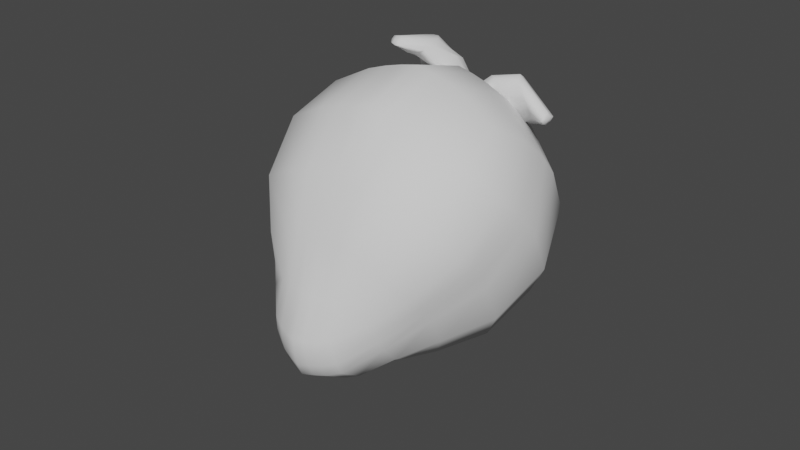 # Source: strawberry.blend  (saved by Blender 3.2.14; exported with 4.5.12 LTS)
import bpy
from mathutils import Matrix  # noqa: F401  (used for matrix-valued properties, if any)

bpy.ops.wm.read_factory_settings(use_empty=True)
scene = bpy.context.scene
scene.name = 'Scene'

# ---- collections
col_collection = bpy.data.collections.new('Collection'); scene.collection.children.link(col_collection)

# ---- world
world_world = bpy.data.worlds.new('World'); scene.world = world_world
world_world.use_nodes = True; world_world.node_tree.nodes.clear()
_N = world_world.node_tree.nodes; _L = world_world.node_tree.links
n0 = _N.new('ShaderNodeOutputWorld'); n0.name = 'World Output'; n0.location = (300, 300)
n1 = _N.new('ShaderNodeBackground'); n1.name = 'Background'; n1.location = (10, 300)
n1.inputs[0].default_value = (0.05088, 0.05088, 0.05088, 1.0)
_L.new(n1.outputs[0], n0.inputs[0])
n0.is_active_output = True
world_world.color = (0.05088, 0.05088, 0.05088)
world_world.use_sun_shadow = False
world_world.sun_shadow_jitter_overblur = 0.0

# ---- meshes
me_cube_001 = bpy.data.meshes.new('Cube.001')
me_cube_001.from_pydata([(-0.5405, -0.5395, -0.7752), (-0.9591, -0.9433, 0.4438), (-0.5405, 0.5395, -0.7752), (-0.9591, 0.9433, 0.4438), (0.5405, -0.5395, -0.7752), (0.9591, -0.9433, 0.4438), (0.5405, 0.5395, -0.7752), (0.9591, 0.9433, 0.4438), (-0.6026, 0.3073, -0.847), (-0.629, 0.02041, -0.8793), (-0.598, -0.3289, -0.8404), (-0.7087, -0.7024, -0.6111), (-0.9458, -0.9306, -0.3235), (-1.05, -1.033, 0.08274), (-1.065, -0.5757, 0.5525), (-1.163, 0.03322, 0.6181), (-1.114, 0.5576, 0.5809), (-1.05, 1.033, 0.08274), (-0.9458, 0.9306, -0.3235), (-0.7087, 0.7024, -0.6111), (0.3307, 0.6032, -0.8404), (-8.907e-09, 0.6416, -0.8821), (-0.3307, 0.6032, -0.8404), (-0.5824, 1.062, 0.5525), (-0.00637, 1.18, 0.622), (0.5814, 1.061, 0.5527), (1.05, 1.033, 0.08274), (0.9458, 0.9306, -0.3235), (0.7087, 0.7024, -0.6111), (0.598, -0.3289, -0.8404), (0.629, 0.02041, -0.8793), (0.6026, 0.3073, -0.847), (1.114, 0.5576, 0.5809), (1.147, 0.04972, 0.6196), (1.065, -0.575, 0.5527), (1.05, -1.033, 0.08274), (0.9458, -0.9306, -0.3235), (0.7087, -0.7024, -0.6111), (-0.3307, -0.6032, -0.8404), (-5.938e-09, -0.6416, -0.8821), (0.3307, -0.6032, -0.8404), (0.5818, -1.062, 0.5527), (0.008196, -1.186, 0.6216), (-0.582, -1.063, 0.5525), (-0.8689, -0.3966, -0.6041), (-1.156, -0.5143, -0.2934), (-1.27, -0.5796, 0.1262), (-0.9011, 0.02455, -0.5837), (-1.2, 0.03274, -0.2534), (-1.362, 0.037, 0.1654), (-0.8818, 0.3697, -0.6124), (-1.199, 0.493, -0.306), (-1.329, 0.5571, 0.1274), (-0.4022, 0.8739, -0.6041), (-0.5206, 1.157, -0.2934), (-0.5847, 1.268, 0.1262), (2.969e-09, 0.9169, -0.5816), (0.0, 1.22, -0.2501), (0.0, 1.389, 0.1679), (0.4022, 0.8739, -0.6041), (0.5206, 1.157, -0.2934), (0.5847, 1.268, 0.1262), (0.8818, 0.3697, -0.6124), (1.199, 0.493, -0.306), (1.329, 0.5571, 0.1274), (0.9011, 0.02455, -0.5837), (1.2, 0.03274, -0.2534), (1.362, 0.037, 0.1654), (0.8689, -0.3966, -0.6041), (1.156, -0.5143, -0.2934), (1.27, -0.5796, 0.1262), (0.4022, -0.8739, -0.6041), (0.5206, -1.157, -0.2934), (0.5847, -1.268, 0.1262), (-5.938e-09, -0.9169, -0.5816), (0.0, -1.22, -0.2501), (-1.188e-08, -1.389, 0.1679), (-0.4022, -0.8739, -0.6041), (-0.5206, -1.157, -0.2934), (-0.5847, -1.268, 0.1262), (-0.3451, 0.3244, -1.039), (-2.969e-09, 0.3461, -1.132), (0.3451, 0.3244, -1.039), (-0.3623, 0.02202, -1.121), (-5.938e-09, 0.02348, -1.229), (0.3623, 0.02202, -1.121), (-0.3438, -0.3464, -1.033), (2.969e-09, -0.3695, -1.126), (0.3438, -0.3464, -1.033), (0.5577, 0.5327, 0.8267), (-0.06817, 0.7088, 0.8736), (-0.5798, 0.528, 0.8244), (0.6006, 0.1273, 0.9244), (-0.7358, -0.01293, 0.8747), (0.5591, -0.5593, 0.8242), (0.08123, -0.7582, 0.8688), (-0.5606, -0.5707, 0.8211), (0.4145, 0.4009, 0.8767), (-0.2097, 0.3902, 0.8858), (-0.4109, 0.3956, 0.8767), (0.3764, 0.1892, 0.8894), (0.006239, -0.01087, 0.9045), (-0.3951, -0.1597, 0.8828), (0.3922, -0.4066, 0.8862), (0.2193, -0.4095, 0.8753), (-0.4025, -0.4318, 0.8727), (0.5344, 1.212, 0.7626), (0.4833, 1.229, 0.764), (0.5424, 1.244, 0.7853), (0.576, 1.202, 0.7776), (-1.269, 0.4119, 0.7683), (-1.246, 0.3973, 0.7503), (-1.223, 0.3529, 0.7431), (-1.258, 0.3419, 0.7672), (1.03, -0.3571, 0.8317), (1.068, -0.3845, 0.8584), (1.044, -0.447, 0.8429), (1.029, -0.4086, 0.8263), (-0.3397, -1.214, 0.7925), (-0.4368, -1.193, 0.7917), (-0.4083, -1.201, 0.7682), (-0.3397, -1.203, 0.7585), (0.1294, 0.8187, 0.8978), (0.2987, 1.038, 0.8284), (0.4899, 1.024, 0.8064), (0.4676, 0.6597, 0.8877), (0.08955, 0.3384, 0.9823), (0.2213, 0.7439, 0.97), (0.4923, 0.3559, 0.9484), (0.5507, 0.775, 0.9353), (-0.6954, 0.4542, 0.9134), (-1.025, 0.4573, 0.8265), (-0.8299, 0.4472, 0.9698), (-0.3752, 0.4012, 0.9869), (-0.8104, 0.3677, 0.8877), (-0.9872, 0.3097, 0.8463), (-0.3766, 0.1764, 0.993), (-0.8437, 0.2905, 0.9901), (-0.4663, -0.4446, 1.015), (-0.4634, -0.8911, 0.9679), (-0.2419, -0.9069, 0.9924), (-0.1388, -0.4705, 1.032), (-0.4247, -0.7532, 0.9244), (-0.4291, -0.9361, 0.8555), (-0.1532, -0.8629, 0.8647), (-0.1982, -1.021, 0.8476), (0.2885, -0.1435, 1.04), (0.614, -0.2355, 1.049), (0.8671, -0.2231, 0.8773), (0.6247, -0.06985, 0.9115), (0.3063, -0.4903, 0.9831), (0.6066, -0.5338, 1.02), (0.5694, -0.4579, 0.9142), (0.7904, -0.4728, 0.9102), (-0.2605, 0.4019, 0.9364), (-0.5531, 0.4249, 0.8951), (-0.552, 0.04409, 0.9009), (-0.1533, 0.003978, 0.9184), (0.441, 0.5303, 0.8822), (-0.02187, 0.6044, 0.8877), (0.04789, 0.1638, 0.9531), (0.4719, 0.241, 0.922), (0.52, 0.1211, 0.8838), (0.1517, -0.05092, 0.997), (0.2474, -0.4804, 0.9336), (0.4808, -0.4323, 0.9002), (-0.0444, -0.2401, 0.974), (-0.4614, -0.3288, 0.9505), (-0.4136, -0.5925, 0.8985), (0.09652, -0.5641, 0.8939), (-0.106, 0.6324, -0.872), (-0.212, 0.6206, -0.859), (-0.3767, 1.113, 0.5848), (-0.1916, 1.15, 0.6057), (-0.212, -0.6206, -0.859), (-0.106, -0.6324, -0.872), (-0.1817, -1.154, 0.6054), (-0.3716, -1.115, 0.5846), (-0.2544, 0.9006, -0.5967), (-0.1272, 0.9096, -0.5881), (-0.3284, 1.196, -0.2778), (-0.1642, 1.209, -0.2623), (-0.3697, 1.328, 0.143), (-0.1848, 1.362, 0.1567), (-0.1272, -0.9096, -0.5881), (-0.2544, -0.9006, -0.5967), (-0.1642, -1.209, -0.2623), (-0.3284, -1.196, -0.2778), (-0.1848, -1.362, 0.1567), (-0.3697, -1.328, 0.143), (-0.2192, 0.3332, -1.085), (-0.1096, 0.3404, -1.111), (-0.2301, 0.0225, -1.174), (-0.115, 0.02299, -1.205), (-0.2183, -0.3557, -1.079), (-0.1092, -0.3634, -1.105), (-0.2236, 0.6722, 0.863), (-0.3752, 0.6239, 0.85), (-0.1157, -0.711, 0.8596), (-0.3192, -0.6485, 0.8478), (-0.2768, 0.392, 0.8828), (-0.3438, 0.3938, 0.8797), (-0.1275, -0.08205, 0.9199), (-0.2613, -0.1532, 0.9014), (0.01202, -0.417, 0.8744), (-0.1952, -0.4244, 0.8735), (-1.254, 0.4022, 0.7563), (-1.262, 0.407, 0.7623), (-1.246, 0.3456, 0.7592), (-1.235, 0.3493, 0.7512), (-0.4044, -1.2, 0.792), (-0.3721, -1.207, 0.7923), (-0.3626, -1.203, 0.7618), (-0.3855, -1.202, 0.765), (-0.482, 0.06605, 0.9684), (-0.6511, 0.1133, 0.9437), (-0.8916, 0.2137, 0.9627), (-0.9421, 0.2201, 0.8647), (-0.5674, 0.4819, 0.9379), (-0.4394, 0.5096, 0.9624), (-0.96, 0.4993, 0.8743), (-0.895, 0.5413, 0.922), (-0.2046, -0.8443, 0.8529), (-0.2919, -0.801, 0.9204), (-0.2752, -0.9924, 0.8502), (-0.3521, -0.9643, 0.8529), (-0.3834, -0.4452, 1.028), (-0.2392, -0.4572, 1.038), (-0.4159, -0.8883, 0.9833), (-0.3071, -0.897, 0.9958), (-0.4556, 0.4379, 0.9088), (-0.3581, 0.4508, 0.9226), (-0.3048, -0.008, 0.9441), (-0.4562, -0.01998, 0.9225), (-0.3224, -0.2992, 0.9648), (-0.1834, -0.2696, 0.9791), (-0.07352, -0.6328, 0.8954), (-0.2436, -0.6127, 0.897), (-0.6233, -0.1053, -0.872), (-0.6132, -0.2106, -0.859), (-1.11, -0.3718, 0.585), (-1.142, -0.1878, 0.6061), (0.6132, -0.2106, -0.859), (0.6233, -0.1053, -0.872), (1.131, -0.1766, 0.6072), (1.104, -0.3658, 0.5856), (-0.8915, -0.2505, -0.5967), (-0.8974, -0.1252, -0.5881), (-1.187, -0.3247, -0.2778), (-1.194, -0.1624, -0.2623), (-1.321, -0.3672, 0.143), (-1.347, -0.1836, 0.1567), (0.8974, -0.1252, -0.5881), (0.8915, -0.2505, -0.5967), (1.194, -0.1624, -0.2623), (1.187, -0.3247, -0.2778), (1.347, -0.1836, 0.1567), (1.321, -0.3672, 0.143), (-0.3583, -0.1099, -1.105), (-0.3517, -0.2199, -1.079), (-5.938e-09, -0.1174, -1.21), (0.0, -0.2347, -1.18), (0.3583, -0.1099, -1.105), (0.3517, -0.2199, -1.079), (0.5774, -0.09261, 0.9047), (0.5542, -0.3126, 0.8851), (-0.7027, -0.2122, 0.8659), (-0.64, -0.3715, 0.851), (0.3817, -0.009386, 0.8883), (0.3869, -0.208, 0.8873), (0.07725, -0.1438, 0.9174), (0.1483, -0.2766, 0.8964), (-0.3976, -0.2936, 0.8794), (-0.4, -0.3627, 0.8761), (1.052, -0.4262, 0.8481), (1.06, -0.4053, 0.8533), (1.03, -0.3743, 0.8299), (1.029, -0.3914, 0.8281), (-0.4178, -1.198, 0.7761), (-0.4273, -1.195, 0.7839), (-0.3397, -1.21, 0.7812), (-0.3397, -1.207, 0.7699), (-0.07211, -0.6117, 1.003), (-0.06132, -0.7508, 0.9532), (-0.1988, -0.9439, 0.9545), (-0.1984, -0.9822, 0.9011), (-0.459, -0.6465, 0.9556), (-0.4933, -0.5398, 0.9869), (-0.461, -0.9173, 0.8939), (-0.4929, -0.8984, 0.9323), (0.6322, -0.1173, 0.8901), (0.6008, -0.2876, 0.9022), (0.8468, -0.2854, 0.8813), (0.8186, -0.3791, 0.8958), (0.2827, -0.3978, 1.013), (0.2899, -0.2444, 1.034), (0.5914, -0.4575, 1.041), (0.607, -0.3203, 1.053), (0.2155, -0.3372, 0.9547), (0.1836, -0.1941, 0.9758), (0.507, -0.06335, 0.8892), (0.4939, -0.2478, 0.8947), (-0.4295, -0.5046, 0.9158), (-0.4455, -0.4167, 0.9332), (0.002571, -0.3777, 0.9602), (0.04954, -0.5153, 0.9271), (-0.3689, -1.205, 0.7821), (-0.3657, -1.204, 0.7719), (-0.3981, -1.2, 0.783), (-0.3918, -1.201, 0.774), (-0.2276, -0.113, -1.157), (-0.2234, -0.2259, -1.129), (-0.1138, -0.1154, -1.187), (-0.1117, -0.2308, -1.157), (0.212, 0.6206, -0.859), (0.106, 0.6324, -0.872), (0.1828, 1.149, 0.6058), (0.3721, 1.112, 0.5849), (0.106, -0.6324, -0.872), (0.212, -0.6206, -0.859), (0.377, -1.115, 0.5848), (0.1926, -1.154, 0.6055), (0.1272, 0.9096, -0.5881), (0.2544, 0.9006, -0.5967), (0.1642, 1.209, -0.2623), (0.3284, 1.196, -0.2778), (0.1848, 1.362, 0.1567), (0.3697, 1.328, 0.143), (0.2544, -0.9006, -0.5967), (0.1272, -0.9096, -0.5881), (0.3284, -1.196, -0.2778), (0.1642, -1.209, -0.2623), (0.3697, -1.328, 0.143), (0.1848, -1.362, 0.1567), (0.1096, 0.3404, -1.111), (0.2192, 0.3332, -1.085), (0.115, 0.02299, -1.205), (0.2301, 0.0225, -1.174), (0.1092, -0.3634, -1.105), (0.2183, -0.3557, -1.079), (0.3222, 0.617, 0.8509), (0.125, 0.6687, 0.8635), (0.3764, -0.643, 0.8499), (0.232, -0.7083, 0.8607), (0.2064, 0.3973, 0.8797), (-0.001633, 0.3937, 0.8828), (0.253, 0.1225, 0.9058), (0.1296, 0.05583, 0.9221), (0.3346, -0.4076, 0.8826), (0.2769, -0.4086, 0.8789), (0.5016, 1.225, 0.7635), (0.5181, 1.219, 0.7631), (0.5648, 1.216, 0.7801), (0.5536, 1.23, 0.7827), (1.055, -0.3754, 0.8495), (1.043, -0.3663, 0.8406), (1.034, -0.4214, 0.8318), (1.039, -0.4342, 0.8374), (0.408, 0.308, 0.9899), (0.2488, 0.3232, 1.005), (0.4717, 0.7313, 0.9999), (0.3177, 0.7508, 1.001), (0.2178, 0.7657, 0.8657), (0.3427, 0.7127, 0.8767), (0.3547, 1.049, 0.797), (0.4103, 1.047, 0.7929), (0.4714, -0.489, 0.9401), (0.3735, -0.5201, 0.9659), (0.7189, -0.5135, 0.9497), (0.6474, -0.5541, 0.9891), (0.4193, -0.04299, 0.9964), (0.5415, 0.004991, 0.9372), (0.779, -0.2208, 0.9795), (0.7908, -0.1888, 0.9327), (0.1081, 0.5797, 0.8742), (0.2746, 0.555, 0.8782), (0.3305, 0.2152, 0.9478), (0.1892, 0.1895, 0.9736), (0.2745, 0.006419, 0.9592), (0.3972, 0.06376, 0.9215), (0.403, -0.4483, 0.9113), (0.3252, -0.4643, 0.9224), (1.05, -0.395, 0.8455), (1.04, -0.3846, 0.8377), (1.045, -0.4146, 0.8414), (1.037, -0.403, 0.8348), (0.2276, -0.113, -1.157), (0.1138, -0.1154, -1.187), (0.2234, -0.2259, -1.129), (0.1117, -0.2308, -1.157)], [], [(247, 249, 48, 47), (249, 251, 49, 48), (47, 48, 51, 50), (48, 49, 52, 51), (0, 11, 44, 10), (11, 12, 45, 44), (12, 13, 46, 45), (13, 1, 14, 46), (251, 241, 15, 49), (49, 15, 16, 52), (52, 16, 3, 17), (51, 52, 17, 18), (50, 51, 18, 19), (8, 50, 19, 2), (9, 47, 50, 8), (238, 247, 47, 9), (179, 181, 57, 56), (181, 183, 58, 57), (323, 325, 60, 59), (325, 327, 61, 60), (2, 19, 53, 22), (19, 18, 54, 53), (18, 17, 55, 54), (17, 3, 23, 55), (183, 173, 24, 58), (327, 317, 25, 61), (61, 25, 7, 26), (60, 61, 26, 27), (59, 60, 27, 28), (20, 59, 28, 6), (314, 323, 59, 20), (170, 179, 56, 21), (62, 63, 66, 65), (63, 64, 67, 66), (253, 255, 69, 68), (255, 257, 70, 69), (6, 28, 62, 31), (28, 27, 63, 62), (27, 26, 64, 63), (26, 7, 32, 64), (64, 32, 33, 67), (257, 245, 34, 70), (70, 34, 5, 35), (69, 70, 35, 36), (68, 69, 36, 37), (29, 68, 37, 4), (242, 253, 68, 29), (31, 62, 65, 30), (329, 331, 75, 74), (331, 333, 76, 75), (185, 187, 78, 77), (187, 189, 79, 78), (4, 37, 71, 40), (37, 36, 72, 71), (36, 35, 73, 72), (35, 5, 41, 73), (333, 321, 42, 76), (189, 177, 43, 79), (79, 43, 1, 13), (78, 79, 13, 12), (77, 78, 12, 11), (38, 77, 11, 0), (174, 185, 77, 38), (318, 329, 74, 39), (191, 81, 84, 193), (335, 82, 85, 337), (313, 261, 87, 195), (388, 263, 88, 339), (2, 22, 80, 8), (170, 21, 81, 191), (314, 20, 82, 335), (20, 6, 31, 82), (82, 31, 30, 85), (263, 242, 29, 88), (88, 29, 4, 40), (339, 88, 40, 319), (195, 87, 39, 175), (10, 86, 38, 0), (239, 259, 86, 10), (8, 80, 83, 9), (91, 93, 102, 99), (342, 94, 103, 348), (197, 91, 99, 201), (264, 92, 100, 268), (7, 25, 89, 32), (316, 24, 90, 341), (172, 23, 91, 197), (23, 3, 16, 91), (91, 16, 15, 93), (267, 240, 14, 96), (96, 14, 1, 43), (199, 96, 43, 177), (343, 95, 42, 321), (34, 94, 41, 5), (245, 265, 94, 34), (32, 89, 92, 33), (92, 89, 97, 100), (198, 95, 104, 204), (341, 90, 98, 345), (267, 96, 105, 273), (350, 107, 108, 353), (365, 351, 106, 124), (127, 108, 107, 123), (361, 353, 108, 127), (124, 106, 109, 129), (206, 111, 112, 209), (221, 207, 110, 132), (135, 112, 111, 131), (217, 209, 112, 135), (132, 110, 113, 137), (384, 274, 116, 357), (373, 355, 114, 148), (297, 275, 115, 147), (369, 357, 116, 151), (293, 277, 117, 153), (309, 278, 120, 213), (229, 211, 118, 140), (289, 279, 119, 139), (225, 213, 120, 143), (285, 281, 121, 145), (158, 125, 128, 161), (125, 124, 129, 128), (377, 359, 126, 160), (359, 361, 127, 126), (160, 126, 122, 159), (126, 127, 123, 122), (375, 363, 125, 158), (363, 365, 124, 125), (154, 133, 136, 157), (133, 132, 137, 136), (233, 215, 134, 156), (215, 217, 135, 134), (156, 134, 130, 155), (134, 135, 131, 130), (231, 219, 133, 154), (219, 221, 132, 133), (305, 283, 144, 169), (283, 285, 145, 144), (237, 223, 142, 168), (223, 225, 143, 142), (303, 287, 138, 167), (287, 289, 139, 138), (235, 227, 141, 166), (227, 229, 140, 141), (301, 291, 152, 165), (291, 293, 153, 152), (381, 367, 150, 164), (367, 369, 151, 150), (299, 295, 146, 163), (295, 297, 147, 146), (379, 371, 149, 162), (371, 373, 148, 149), (200, 231, 154, 98), (102, 156, 155, 99), (203, 233, 156, 102), (98, 154, 157, 101), (344, 375, 158, 97), (101, 160, 159, 98), (347, 377, 160, 101), (97, 158, 161, 100), (346, 379, 162, 100), (270, 299, 163, 101), (349, 381, 164, 104), (269, 301, 165, 103), (202, 235, 166, 101), (272, 303, 167, 102), (205, 237, 168, 105), (271, 305, 169, 104), (104, 169, 236, 204), (204, 236, 237, 205), (102, 167, 234, 203), (203, 234, 235, 202), (101, 157, 232, 202), (202, 232, 233, 203), (99, 155, 230, 201), (201, 230, 231, 200), (138, 139, 228, 226), (226, 228, 229, 227), (167, 138, 226, 234), (234, 226, 227, 235), (144, 145, 224, 222), (222, 224, 225, 223), (169, 144, 222, 236), (236, 222, 223, 237), (130, 131, 220, 218), (218, 220, 221, 219), (155, 130, 218, 230), (230, 218, 219, 231), (136, 137, 216, 214), (214, 216, 217, 215), (157, 136, 214, 232), (232, 214, 215, 233), (145, 121, 212, 224), (224, 212, 213, 225), (139, 119, 210, 228), (228, 210, 211, 229), (281, 307, 212, 121), (307, 309, 213, 212), (137, 113, 208, 216), (216, 208, 209, 217), (131, 111, 206, 220), (220, 206, 207, 221), (110, 207, 208, 113), (207, 206, 209, 208), (96, 199, 205, 105), (199, 198, 204, 205), (95, 198, 176, 42), (198, 199, 177, 176), (24, 173, 196, 90), (173, 172, 197, 196), (90, 196, 200, 98), (196, 197, 201, 200), (86, 194, 174, 38), (194, 195, 175, 174), (22, 171, 190, 80), (171, 170, 191, 190), (259, 311, 194, 86), (311, 313, 195, 194), (80, 190, 192, 83), (190, 191, 193, 192), (39, 74, 184, 175), (175, 184, 185, 174), (76, 42, 176, 188), (188, 176, 177, 189), (75, 76, 188, 186), (186, 188, 189, 187), (74, 75, 186, 184), (184, 186, 187, 185), (22, 53, 178, 171), (171, 178, 179, 170), (55, 23, 172, 182), (182, 172, 173, 183), (54, 55, 182, 180), (180, 182, 183, 181), (53, 54, 180, 178), (178, 180, 181, 179), (192, 193, 312, 310), (310, 312, 313, 311), (83, 192, 310, 258), (258, 310, 311, 259), (211, 210, 308, 306), (306, 308, 309, 307), (118, 211, 306, 280), (280, 306, 307, 281), (101, 166, 304, 270), (270, 304, 305, 271), (105, 168, 302, 273), (273, 302, 303, 272), (100, 162, 300, 268), (268, 300, 301, 269), (104, 164, 298, 271), (271, 298, 299, 270), (150, 151, 296, 294), (294, 296, 297, 295), (164, 150, 294, 298), (298, 294, 295, 299), (149, 148, 292, 290), (290, 292, 293, 291), (162, 149, 290, 300), (300, 290, 291, 301), (142, 143, 288, 286), (286, 288, 289, 287), (168, 142, 286, 302), (302, 286, 287, 303), (141, 140, 284, 282), (282, 284, 285, 283), (166, 141, 282, 304), (304, 282, 283, 305), (140, 118, 280, 284), (284, 280, 281, 285), (143, 120, 278, 288), (288, 278, 279, 289), (210, 119, 279, 308), (308, 279, 278, 309), (148, 114, 276, 292), (292, 276, 277, 293), (151, 116, 274, 296), (296, 274, 275, 297), (354, 115, 275, 382), (382, 275, 274, 384), (93, 266, 272, 102), (266, 267, 273, 272), (33, 92, 264, 244), (244, 264, 265, 245), (93, 15, 241, 266), (266, 241, 240, 267), (94, 265, 269, 103), (265, 264, 268, 269), (9, 83, 258, 238), (238, 258, 259, 239), (85, 30, 243, 262), (262, 243, 242, 263), (337, 85, 262, 386), (386, 262, 263, 388), (193, 84, 260, 312), (312, 260, 261, 313), (30, 65, 252, 243), (243, 252, 253, 242), (67, 33, 244, 256), (256, 244, 245, 257), (66, 67, 256, 254), (254, 256, 257, 255), (65, 66, 254, 252), (252, 254, 255, 253), (10, 44, 246, 239), (239, 246, 247, 238), (46, 14, 240, 250), (250, 240, 241, 251), (45, 46, 250, 248), (248, 250, 251, 249), (44, 45, 248, 246), (246, 248, 249, 247), (260, 387, 389, 261), (387, 386, 388, 389), (84, 336, 387, 260), (336, 337, 386, 387), (276, 383, 385, 277), (383, 382, 384, 385), (114, 355, 383, 276), (355, 354, 382, 383), (103, 165, 380, 348), (348, 380, 381, 349), (101, 163, 378, 347), (347, 378, 379, 346), (100, 161, 376, 346), (346, 376, 377, 347), (98, 159, 374, 345), (345, 374, 375, 344), (146, 147, 372, 370), (370, 372, 373, 371), (163, 146, 370, 378), (378, 370, 371, 379), (152, 153, 368, 366), (366, 368, 369, 367), (165, 152, 366, 380), (380, 366, 367, 381), (122, 123, 364, 362), (362, 364, 365, 363), (159, 122, 362, 374), (374, 362, 363, 375), (128, 129, 360, 358), (358, 360, 361, 359), (161, 128, 358, 376), (376, 358, 359, 377), (153, 117, 356, 368), (368, 356, 357, 369), (147, 115, 354, 372), (372, 354, 355, 373), (277, 385, 356, 117), (385, 384, 357, 356), (129, 109, 352, 360), (360, 352, 353, 361), (123, 107, 350, 364), (364, 350, 351, 365), (106, 351, 352, 109), (351, 350, 353, 352), (89, 340, 344, 97), (340, 341, 345, 344), (94, 342, 320, 41), (342, 343, 321, 320), (25, 317, 340, 89), (317, 316, 341, 340), (95, 343, 349, 104), (343, 342, 348, 349), (87, 338, 318, 39), (338, 339, 319, 318), (21, 315, 334, 81), (315, 314, 335, 334), (261, 389, 338, 87), (389, 388, 339, 338), (81, 334, 336, 84), (334, 335, 337, 336), (40, 71, 328, 319), (319, 328, 329, 318), (73, 41, 320, 332), (332, 320, 321, 333), (72, 73, 332, 330), (330, 332, 333, 331), (71, 72, 330, 328), (328, 330, 331, 329), (21, 56, 322, 315), (315, 322, 323, 314), (58, 24, 316, 326), (326, 316, 317, 327), (57, 58, 326, 324), (324, 326, 327, 325), (56, 57, 324, 322), (322, 324, 325, 323)])
me_cube_001.polygons.foreach_set('use_smooth', [True] * 388)
_uv = me_cube_001.uv_layers.new(name='UVMap')
_uv.uv.foreach_set('vector', [0.3097, 0.3772, 0.2695, 0.3541, 0.2783, 0.3363, 0.3196, 0.3632, 0.2695, 0.3541, 0.2294, 0.3367, 0.2368, 0.3158, 0.2783, 0.3363, 0.3196, 0.3632, 0.2783, 0.3363, 0.3041, 0.2957, 0.3452, 0.3303, 0.2783, 0.3363, 0.2368, 0.3158, 0.2634, 0.2707, 0.3041, 0.2957, 0.3061, 0.44, 0.2794, 0.4308, 0.2935, 0.4013, 0.3252, 0.4245, 0.2794, 0.4308, 0.2439, 0.4203, 0.2558, 0.3849, 0.2935, 0.4013, 0.2439, 0.4203, 0.2131, 0.4125, 0.2197, 0.3735, 0.2558, 0.3849, 0.2131, 0.4125, 0.182, 0.4056, 0.1742, 0.3686, 0.2197, 0.3735, 0.2294, 0.3367, 0.1786, 0.323, 0.1866, 0.2973, 0.2368, 0.3158, 0.2368, 0.3158, 0.1866, 0.2973, 0.2147, 0.24, 0.2634, 0.2707, 0.2634, 0.2707, 0.2147, 0.24, 0.2543, 0.1982, 0.298, 0.221, 0.3041, 0.2957, 0.2634, 0.2707, 0.298, 0.221, 0.3386, 0.2517, 0.3452, 0.3303, 0.3041, 0.2957, 0.3386, 0.2517, 0.3812, 0.2938, 0.3837, 0.3642, 0.3452, 0.3303, 0.3812, 0.2938, 0.4061, 0.3311, 0.3577, 0.3956, 0.3196, 0.3632, 0.3452, 0.3303, 0.3837, 0.3642, 0.3459, 0.4068, 0.3097, 0.3772, 0.3196, 0.3632, 0.3577, 0.3956, 0.4908, 0.2471, 0.4463, 0.1517, 0.4795, 0.1253, 0.5224, 0.2386, 0.4463, 0.1517, 0.3698, 0.08096, 0.3921, 0.03946, 0.4795, 0.1253, 0.4617, 0.7436, 0.4159, 0.8234, 0.3875, 0.7983, 0.4324, 0.7334, 0.4159, 0.8234, 0.3483, 0.8808, 0.3294, 0.8439, 0.3875, 0.7983, 0.4061, 0.3311, 0.3812, 0.2938, 0.433, 0.2651, 0.4472, 0.3345, 0.3812, 0.2938, 0.3386, 0.2517, 0.3887, 0.2001, 0.433, 0.2651, 0.3386, 0.2517, 0.298, 0.221, 0.3311, 0.1539, 0.3887, 0.2001, 0.298, 0.221, 0.2543, 0.1982, 0.2514, 0.1354, 0.3311, 0.1539, 0.3698, 0.08096, 0.2578, 0.04925, 0.2632, 0.0001374, 0.3921, 0.03946, 0.3483, 0.8808, 0.2514, 0.9053, 0.2493, 0.8617, 0.3294, 0.8439, 0.3294, 0.8439, 0.2493, 0.8617, 0.2535, 0.7991, 0.2971, 0.7767, 0.3875, 0.7983, 0.3294, 0.8439, 0.2971, 0.7767, 0.3379, 0.7463, 0.4324, 0.7334, 0.3875, 0.7983, 0.3379, 0.7463, 0.3807, 0.7045, 0.4469, 0.664, 0.4324, 0.7334, 0.3807, 0.7045, 0.4058, 0.6673, 0.4723, 0.6606, 0.4617, 0.7436, 0.4324, 0.7334, 0.4469, 0.664, 0.497, 0.3418, 0.4908, 0.2471, 0.5224, 0.2386, 0.5243, 0.3462, 0.3449, 0.6679, 0.3037, 0.7023, 0.2781, 0.6617, 0.3194, 0.6349, 0.3037, 0.7023, 0.2631, 0.7271, 0.2365, 0.6822, 0.2781, 0.6617, 0.3019, 0.6096, 0.2627, 0.6293, 0.2558, 0.613, 0.2935, 0.5968, 0.2627, 0.6293, 0.2243, 0.6436, 0.2198, 0.6241, 0.2558, 0.613, 0.4058, 0.6673, 0.3807, 0.7045, 0.3449, 0.6679, 0.3835, 0.6341, 0.3807, 0.7045, 0.3379, 0.7463, 0.3037, 0.7023, 0.3449, 0.6679, 0.3379, 0.7463, 0.2971, 0.7767, 0.2631, 0.7271, 0.3037, 0.7023, 0.2971, 0.7767, 0.2535, 0.7991, 0.2149, 0.7575, 0.2631, 0.7271, 0.2631, 0.7271, 0.2149, 0.7575, 0.1848, 0.7036, 0.2365, 0.6822, 0.2243, 0.6436, 0.174, 0.6524, 0.1751, 0.6279, 0.2198, 0.6241, 0.2198, 0.6241, 0.1751, 0.6279, 0.1831, 0.5919, 0.2135, 0.5853, 0.2558, 0.613, 0.2198, 0.6241, 0.2135, 0.5853, 0.2441, 0.5777, 0.2935, 0.5968, 0.2558, 0.613, 0.2441, 0.5777, 0.2795, 0.5673, 0.3252, 0.5736, 0.2935, 0.5968, 0.2795, 0.5673, 0.306, 0.5581, 0.336, 0.5827, 0.3019, 0.6096, 0.2935, 0.5968, 0.3252, 0.5736, 0.3835, 0.6341, 0.3449, 0.6679, 0.3194, 0.6349, 0.3575, 0.6026, 0.2724, 0.5109, 0.2336, 0.5128, 0.2324, 0.4992, 0.2717, 0.4991, 0.2336, 0.5128, 0.197, 0.5147, 0.1958, 0.4992, 0.2324, 0.4992, 0.2728, 0.4755, 0.2347, 0.4718, 0.2366, 0.4559, 0.2735, 0.4618, 0.2347, 0.4718, 0.199, 0.4684, 0.2021, 0.4502, 0.2366, 0.4559, 0.306, 0.5581, 0.2795, 0.5673, 0.2736, 0.5364, 0.3096, 0.5345, 0.2795, 0.5673, 0.2441, 0.5777, 0.2368, 0.5423, 0.2736, 0.5364, 0.2441, 0.5777, 0.2135, 0.5853, 0.2025, 0.5481, 0.2368, 0.5423, 0.2135, 0.5853, 0.1831, 0.5919, 0.1627, 0.561, 0.2025, 0.5481, 0.197, 0.5147, 0.1519, 0.5204, 0.1511, 0.5011, 0.1958, 0.4992, 0.199, 0.4684, 0.1532, 0.4596, 0.1607, 0.4372, 0.2021, 0.4502, 0.2021, 0.4502, 0.1607, 0.4372, 0.182, 0.4056, 0.2131, 0.4125, 0.2366, 0.4559, 0.2021, 0.4502, 0.2131, 0.4125, 0.2439, 0.4203, 0.2735, 0.4618, 0.2366, 0.4559, 0.2439, 0.4203, 0.2794, 0.4308, 0.3096, 0.4637, 0.2735, 0.4618, 0.2794, 0.4308, 0.3061, 0.44, 0.3111, 0.4764, 0.2728, 0.4755, 0.2735, 0.4618, 0.3096, 0.4637, 0.3119, 0.5104, 0.2724, 0.5109, 0.2717, 0.4991, 0.3123, 0.4991, 0.4678, 0.4247, 0.4904, 0.4413, 0.4249, 0.4991, 0.4149, 0.4725, 0.4475, 0.5881, 0.4263, 0.6031, 0.3908, 0.565, 0.404, 0.5457, 0.3717, 0.483, 0.3735, 0.4991, 0.3543, 0.4991, 0.3529, 0.4855, 0.3678, 0.5309, 0.3609, 0.548, 0.3452, 0.5417, 0.3503, 0.5263, 0.4061, 0.3311, 0.4472, 0.3345, 0.4264, 0.3952, 0.3837, 0.3642, 0.497, 0.3418, 0.5243, 0.3462, 0.4904, 0.4413, 0.4678, 0.4247, 0.4723, 0.6606, 0.4469, 0.664, 0.4263, 0.6031, 0.4475, 0.5881, 0.4469, 0.664, 0.4058, 0.6673, 0.3835, 0.6341, 0.4263, 0.6031, 0.4263, 0.6031, 0.3835, 0.6341, 0.3575, 0.6026, 0.3908, 0.565, 0.3609, 0.548, 0.336, 0.5827, 0.3252, 0.5736, 0.3452, 0.5417, 0.3452, 0.5417, 0.3252, 0.5736, 0.306, 0.5581, 0.3096, 0.5345, 0.3503, 0.5263, 0.3452, 0.5417, 0.3096, 0.5345, 0.3111, 0.5218, 0.3529, 0.4855, 0.3543, 0.4991, 0.3123, 0.4991, 0.3119, 0.4878, 0.3252, 0.4245, 0.3453, 0.4565, 0.3096, 0.4637, 0.3061, 0.44, 0.3361, 0.4155, 0.361, 0.4503, 0.3453, 0.4565, 0.3252, 0.4245, 0.3837, 0.3642, 0.4264, 0.3952, 0.3909, 0.4333, 0.3577, 0.3956, 0.1393, 0.172, 0.1071, 0.2839, 0.0218, 0.3104, 0.0853, 0.1625, 0.08183, 0.573, 0.09262, 0.607, 0.03374, 0.6106, 0.02527, 0.5965, 0.1329, 0.1231, 0.1393, 0.172, 0.0853, 0.1625, 0.07543, 0.1464, 0.06766, 0.7021, 0.08306, 0.7478, 0.04048, 0.7878, 0.0191, 0.7325, 0.2535, 0.7991, 0.2493, 0.8617, 0.135, 0.8275, 0.2149, 0.7575, 0.2553, 0.9497, 0.2602, 0.9982, 0.1124, 0.9912, 0.1174, 0.9371, 0.2538, 0.09269, 0.2514, 0.1354, 0.1393, 0.172, 0.1329, 0.1231, 0.2514, 0.1354, 0.2543, 0.1982, 0.2147, 0.24, 0.1393, 0.172, 0.1393, 0.172, 0.2147, 0.24, 0.1866, 0.2973, 0.1071, 0.2839, 0.09137, 0.3532, 0.1749, 0.3449, 0.1742, 0.3686, 0.09306, 0.3926, 0.09306, 0.3926, 0.1742, 0.3686, 0.182, 0.4056, 0.1607, 0.4372, 0.0737, 0.4377, 0.09306, 0.3926, 0.1607, 0.4372, 0.1532, 0.4596, 0.08048, 0.5442, 0.08103, 0.5152, 0.1511, 0.5011, 0.1519, 0.5204, 0.1751, 0.6279, 0.09262, 0.607, 0.1627, 0.561, 0.1831, 0.5919, 0.174, 0.6524, 0.06577, 0.6525, 0.09262, 0.607, 0.1751, 0.6279, 0.2149, 0.7575, 0.135, 0.8275, 0.08306, 0.7478, 0.1848, 0.7036, 0.08306, 0.7478, 0.135, 0.8275, 0.08442, 0.8326, 0.04048, 0.7878, 0.07353, 0.479, 0.08103, 0.5152, 0.01192, 0.568, 0.0001374, 0.5087, 0.1174, 0.9371, 0.1124, 0.9912, 0.01263, 0.9999, 0.03308, 0.9437, 0.09137, 0.3532, 0.09306, 0.3926, 0.03781, 0.3871, 0.03128, 0.3682, 0.5563, 0.08852, 0.56, 0.08853, 0.5558, 0.09749, 0.5537, 0.09927, 0.5227, 0.1159, 0.5522, 0.08964, 0.551, 0.09678, 0.539, 0.1202, 0.6519, 0.1388, 0.5558, 0.09749, 0.56, 0.08853, 0.6018, 0.0847, 0.626, 0.1535, 0.5537, 0.09927, 0.5558, 0.09749, 0.6519, 0.1388, 0.539, 0.1202, 0.551, 0.09678, 0.5512, 0.1023, 0.5724, 0.166, 0.7986, 0.5542, 0.798, 0.5525, 0.8077, 0.5484, 0.8074, 0.5501, 0.7927, 0.5971, 0.7993, 0.5555, 0.8002, 0.5567, 0.8121, 0.6082, 0.8429, 0.5527, 0.8077, 0.5484, 0.798, 0.5525, 0.8286, 0.5206, 0.851, 0.5681, 0.8074, 0.5501, 0.8077, 0.5484, 0.8429, 0.5527, 0.8121, 0.6082, 0.8002, 0.5567, 0.8066, 0.5538, 0.843, 0.6001, 0.5564, 0.3738, 0.5582, 0.3765, 0.5565, 0.3794, 0.5547, 0.3779, 0.6245, 0.3897, 0.566, 0.3683, 0.5691, 0.3664, 0.6112, 0.3769, 0.6103, 0.4456, 0.5606, 0.3738, 0.563, 0.3727, 0.6317, 0.4367, 0.56, 0.4465, 0.5547, 0.3779, 0.5565, 0.3794, 0.5682, 0.4539, 0.5305, 0.4058, 0.5521, 0.3588, 0.5498, 0.3714, 0.5504, 0.4179, 0.7145, 0.9701, 0.7192, 0.9629, 0.7198, 0.9663, 0.7148, 0.9778, 0.687, 0.905, 0.707, 0.9659, 0.7013, 0.9648, 0.6729, 0.9098, 0.7285, 0.9064, 0.7185, 0.96, 0.7176, 0.9579, 0.7189, 0.9024, 0.7561, 0.9339, 0.7148, 0.9778, 0.7198, 0.9663, 0.7411, 0.921, 0.666, 0.9354, 0.6996, 0.9681, 0.6987, 0.9696, 0.6686, 0.9484, 0.5741, 0.2284, 0.5627, 0.198, 0.6132, 0.2513, 0.6193, 0.2729, 0.5627, 0.198, 0.539, 0.1202, 0.5724, 0.166, 0.6132, 0.2513, 0.7058, 0.2903, 0.6791, 0.2493, 0.7247, 0.2329, 0.7599, 0.2859, 0.6791, 0.2493, 0.626, 0.1535, 0.6519, 0.1388, 0.7247, 0.2329, 0.7599, 0.2859, 0.7247, 0.2329, 0.665, 0.1036, 0.7346, 0.1373, 0.7247, 0.2329, 0.6519, 0.1388, 0.6018, 0.0847, 0.665, 0.1036, 0.5348, 0.2455, 0.5297, 0.1999, 0.5627, 0.198, 0.5741, 0.2284, 0.5297, 0.1999, 0.5227, 0.1159, 0.539, 0.1202, 0.5627, 0.198, 0.7918, 0.7453, 0.8048, 0.706, 0.8803, 0.7186, 0.9297, 0.8033, 0.8048, 0.706, 0.8121, 0.6082, 0.843, 0.6001, 0.8803, 0.7186, 0.9488, 0.6963, 0.8984, 0.6383, 0.8791, 0.5457, 0.9334, 0.6638, 0.8984, 0.6383, 0.851, 0.5681, 0.8429, 0.5527, 0.8791, 0.5457, 0.9334, 0.6638, 0.8791, 0.5457, 0.9091, 0.528, 0.942, 0.5406, 0.8791, 0.5457, 0.8429, 0.5527, 0.8286, 0.5206, 0.9091, 0.528, 0.7784, 0.7091, 0.7824, 0.6819, 0.8048, 0.706, 0.7918, 0.7453, 0.7824, 0.6819, 0.7927, 0.5971, 0.8121, 0.6082, 0.8048, 0.706, 0.5761, 0.8308, 0.6222, 0.8878, 0.6351, 0.9289, 0.5622, 0.8485, 0.6222, 0.8878, 0.666, 0.9354, 0.6686, 0.9484, 0.6351, 0.9289, 0.7969, 0.8481, 0.778, 0.8938, 0.7451, 0.8784, 0.7556, 0.8389, 0.778, 0.8938, 0.7561, 0.9339, 0.7411, 0.921, 0.7451, 0.8784, 0.7398, 0.7963, 0.7283, 0.8273, 0.7212, 0.8066, 0.7279, 0.7756, 0.7283, 0.8273, 0.7285, 0.9064, 0.7189, 0.9024, 0.7212, 0.8066, 0.6477, 0.7496, 0.6632, 0.8061, 0.6361, 0.8104, 0.6026, 0.7423, 0.6632, 0.8061, 0.687, 0.905, 0.6729, 0.9098, 0.6361, 0.8104, 0.4828, 0.4793, 0.4977, 0.4514, 0.5392, 0.4627, 0.5315, 0.4848, 0.4977, 0.4514, 0.5305, 0.4058, 0.5504, 0.4179, 0.5392, 0.4627, 0.5552, 0.5236, 0.5642, 0.5036, 0.5729, 0.5184, 0.5716, 0.5361, 0.5642, 0.5036, 0.56, 0.4465, 0.5682, 0.4539, 0.5729, 0.5184, 0.6681, 0.563, 0.6462, 0.5219, 0.6782, 0.5158, 0.7247, 0.5538, 0.6462, 0.5219, 0.6103, 0.4456, 0.6317, 0.4367, 0.6782, 0.5158, 0.7376, 0.4542, 0.7058, 0.4246, 0.679, 0.4044, 0.7337, 0.4184, 0.7058, 0.4246, 0.6245, 0.3897, 0.6112, 0.3769, 0.679, 0.4044, 0.7709, 0.7491, 0.7784, 0.7091, 0.7918, 0.7453, 0.7869, 0.7711, 0.9946, 0.7197, 0.9334, 0.6638, 0.942, 0.5406, 0.9803, 0.5497, 0.9892, 0.7671, 0.9488, 0.6963, 0.9334, 0.6638, 0.9946, 0.7197, 0.7869, 0.7711, 0.7918, 0.7453, 0.9297, 0.8033, 0.9306, 0.8623, 0.5424, 0.2904, 0.5348, 0.2455, 0.5741, 0.2284, 0.5881, 0.2595, 0.7985, 0.3465, 0.7599, 0.2859, 0.7346, 0.1373, 0.821, 0.1831, 0.7422, 0.3385, 0.7058, 0.2903, 0.7599, 0.2859, 0.7985, 0.3465, 0.5881, 0.2595, 0.5741, 0.2284, 0.6193, 0.2729, 0.6281, 0.304, 0.7834, 0.4874, 0.7376, 0.4542, 0.7337, 0.4184, 0.7751, 0.4329, 0.7001, 0.6096, 0.6681, 0.563, 0.7247, 0.5538, 0.7702, 0.613, 0.5468, 0.5538, 0.5552, 0.5236, 0.5716, 0.5361, 0.569, 0.5673, 0.4687, 0.5094, 0.4828, 0.4793, 0.5315, 0.4848, 0.5263, 0.5128, 0.6277, 0.6833, 0.6477, 0.7496, 0.6026, 0.7423, 0.5781, 0.6623, 0.7512, 0.7555, 0.7398, 0.7963, 0.7279, 0.7756, 0.7285, 0.7137, 0.8142, 0.7999, 0.7969, 0.8481, 0.7556, 0.8389, 0.76, 0.7966, 0.5356, 0.7595, 0.5761, 0.8308, 0.5622, 0.8485, 0.5187, 0.8059, 0.5187, 0.8059, 0.5622, 0.8485, 0.5746, 0.8972, 0.5168, 0.8674, 0.5168, 0.8674, 0.5746, 0.8972, 0.5626, 0.9427, 0.513, 0.9236, 0.7285, 0.7137, 0.7279, 0.7756, 0.6906, 0.7599, 0.6789, 0.7043, 0.6789, 0.7043, 0.6906, 0.7599, 0.6477, 0.7496, 0.6277, 0.6833, 0.9306, 0.8623, 0.9297, 0.8033, 0.9387, 0.7484, 0.9601, 0.8146, 0.9601, 0.8146, 0.9387, 0.7484, 0.9488, 0.6963, 0.9892, 0.7671, 0.7505, 0.7011, 0.7572, 0.6577, 0.7637, 0.6836, 0.7573, 0.725, 0.7573, 0.725, 0.7637, 0.6836, 0.7784, 0.7091, 0.7709, 0.7491, 0.7212, 0.8066, 0.7189, 0.9024, 0.7091, 0.9013, 0.701, 0.8045, 0.701, 0.8045, 0.7091, 0.9013, 0.687, 0.905, 0.6632, 0.8061, 0.7279, 0.7756, 0.7212, 0.8066, 0.701, 0.8045, 0.6906, 0.7599, 0.6906, 0.7599, 0.701, 0.8045, 0.6632, 0.8061, 0.6477, 0.7496, 0.6351, 0.9289, 0.6686, 0.9484, 0.662, 0.9678, 0.6273, 0.9424, 0.6273, 0.9424, 0.662, 0.9678, 0.6554, 0.9864, 0.6081, 0.9685, 0.5622, 0.8485, 0.6351, 0.9289, 0.6273, 0.9424, 0.5746, 0.8972, 0.5746, 0.8972, 0.6273, 0.9424, 0.6081, 0.9685, 0.5626, 0.9427, 0.7759, 0.6274, 0.7898, 0.5789, 0.7912, 0.5889, 0.7759, 0.6555, 0.7759, 0.6555, 0.7912, 0.5889, 0.7927, 0.5971, 0.7824, 0.6819, 0.7572, 0.6577, 0.7759, 0.6274, 0.7759, 0.6555, 0.7637, 0.6836, 0.7637, 0.6836, 0.7759, 0.6555, 0.7824, 0.6819, 0.7784, 0.7091, 0.8803, 0.7186, 0.843, 0.6001, 0.8528, 0.5841, 0.9201, 0.6881, 0.9201, 0.6881, 0.8528, 0.5841, 0.851, 0.5681, 0.8984, 0.6383, 0.9297, 0.8033, 0.8803, 0.7186, 0.9201, 0.6881, 0.9387, 0.7484, 0.9387, 0.7484, 0.9201, 0.6881, 0.8984, 0.6383, 0.9488, 0.6963, 0.6686, 0.9484, 0.6987, 0.9696, 0.7028, 0.9728, 0.662, 0.9678, 0.662, 0.9678, 0.7028, 0.9728, 0.7148, 0.9778, 0.6554, 0.9864, 0.7189, 0.9024, 0.7176, 0.9579, 0.7137, 0.9634, 0.7091, 0.9013, 0.7091, 0.9013, 0.7137, 0.9634, 0.707, 0.9659, 0.687, 0.905, 0.6996, 0.9681, 0.7049, 0.9709, 0.7028, 0.9728, 0.6987, 0.9696, 0.7049, 0.9709, 0.7145, 0.9701, 0.7148, 0.9778, 0.7028, 0.9728, 0.843, 0.6001, 0.8066, 0.5538, 0.807, 0.5519, 0.8528, 0.5841, 0.8528, 0.5841, 0.807, 0.5519, 0.8074, 0.5501, 0.851, 0.5681, 0.7898, 0.5789, 0.798, 0.5525, 0.7986, 0.5542, 0.7912, 0.5889, 0.7912, 0.5889, 0.7986, 0.5542, 0.7993, 0.5555, 0.7927, 0.5971, 0.8002, 0.5567, 0.7993, 0.5555, 0.807, 0.5519, 0.8066, 0.5538, 0.7993, 0.5555, 0.7986, 0.5542, 0.8074, 0.5501, 0.807, 0.5519, 0.09306, 0.3926, 0.0737, 0.4377, 0.007081, 0.4462, 0.03781, 0.3871, 0.0737, 0.4377, 0.07353, 0.479, 0.0001374, 0.5087, 0.007081, 0.4462, 0.08103, 0.5152, 0.07353, 0.479, 0.1505, 0.4804, 0.1511, 0.5011, 0.07353, 0.479, 0.0737, 0.4377, 0.1532, 0.4596, 0.1505, 0.4804, 0.2632, 0.0001374, 0.2578, 0.04925, 0.1284, 0.08419, 0.1226, 0.04183, 0.2578, 0.04925, 0.2538, 0.09269, 0.1329, 0.1231, 0.1284, 0.08419, 0.1226, 0.04183, 0.1284, 0.08419, 0.06597, 0.1303, 0.05748, 0.1136, 0.1284, 0.08419, 0.1329, 0.1231, 0.07543, 0.1464, 0.06597, 0.1303, 0.3453, 0.4565, 0.3503, 0.4719, 0.3111, 0.4764, 0.3096, 0.4637, 0.3503, 0.4719, 0.3529, 0.4855, 0.3119, 0.4878, 0.3111, 0.4764, 0.4472, 0.3345, 0.4725, 0.338, 0.4476, 0.4103, 0.4264, 0.3952, 0.4725, 0.338, 0.497, 0.3418, 0.4678, 0.4247, 0.4476, 0.4103, 0.361, 0.4503, 0.3679, 0.4673, 0.3503, 0.4719, 0.3453, 0.4565, 0.3679, 0.4673, 0.3717, 0.483, 0.3529, 0.4855, 0.3503, 0.4719, 0.4264, 0.3952, 0.4476, 0.4103, 0.404, 0.4526, 0.3909, 0.4333, 0.4476, 0.4103, 0.4678, 0.4247, 0.4149, 0.4725, 0.404, 0.4526, 0.3123, 0.4991, 0.2717, 0.4991, 0.2724, 0.4873, 0.3119, 0.4878, 0.3119, 0.4878, 0.2724, 0.4873, 0.2728, 0.4755, 0.3111, 0.4764, 0.1958, 0.4992, 0.1511, 0.5011, 0.1505, 0.4804, 0.1969, 0.4839, 0.1969, 0.4839, 0.1505, 0.4804, 0.1532, 0.4596, 0.199, 0.4684, 0.2324, 0.4992, 0.1958, 0.4992, 0.1969, 0.4839, 0.2335, 0.4855, 0.2335, 0.4855, 0.1969, 0.4839, 0.199, 0.4684, 0.2347, 0.4718, 0.2717, 0.4991, 0.2324, 0.4992, 0.2335, 0.4855, 0.2724, 0.4873, 0.2724, 0.4873, 0.2335, 0.4855, 0.2347, 0.4718, 0.2728, 0.4755, 0.4472, 0.3345, 0.433, 0.2651, 0.4623, 0.2551, 0.4725, 0.338, 0.4725, 0.338, 0.4623, 0.2551, 0.4908, 0.2471, 0.497, 0.3418, 0.3311, 0.1539, 0.2514, 0.1354, 0.2538, 0.09269, 0.3505, 0.1172, 0.3505, 0.1172, 0.2538, 0.09269, 0.2578, 0.04925, 0.3698, 0.08096, 0.3887, 0.2001, 0.3311, 0.1539, 0.3505, 0.1172, 0.4172, 0.1753, 0.4172, 0.1753, 0.3505, 0.1172, 0.3698, 0.08096, 0.4463, 0.1517, 0.433, 0.2651, 0.3887, 0.2001, 0.4172, 0.1753, 0.4623, 0.2551, 0.4623, 0.2551, 0.4172, 0.1753, 0.4463, 0.1517, 0.4908, 0.2471, 0.404, 0.4526, 0.4149, 0.4725, 0.3898, 0.4796, 0.3838, 0.4618, 0.3838, 0.4618, 0.3898, 0.4796, 0.3717, 0.483, 0.3679, 0.4673, 0.3909, 0.4333, 0.404, 0.4526, 0.3838, 0.4618, 0.3746, 0.4434, 0.3746, 0.4434, 0.3838, 0.4618, 0.3679, 0.4673, 0.361, 0.4503, 0.707, 0.9659, 0.7137, 0.9634, 0.7142, 0.9662, 0.7062, 0.9684, 0.7062, 0.9684, 0.7142, 0.9662, 0.7145, 0.9701, 0.7049, 0.9709, 0.7013, 0.9648, 0.707, 0.9659, 0.7062, 0.9684, 0.7005, 0.9665, 0.7005, 0.9665, 0.7062, 0.9684, 0.7049, 0.9709, 0.6996, 0.9681, 0.5781, 0.6623, 0.6026, 0.7423, 0.5886, 0.7867, 0.5568, 0.7117, 0.5568, 0.7117, 0.5886, 0.7867, 0.5761, 0.8308, 0.5356, 0.7595, 0.76, 0.7966, 0.7556, 0.8389, 0.7488, 0.8175, 0.7569, 0.7767, 0.7569, 0.7767, 0.7488, 0.8175, 0.7398, 0.7963, 0.7512, 0.7555, 0.7751, 0.4329, 0.7337, 0.4184, 0.7126, 0.3855, 0.7497, 0.3796, 0.7497, 0.3796, 0.7126, 0.3855, 0.6928, 0.3413, 0.7215, 0.3365, 0.569, 0.5673, 0.5716, 0.5361, 0.6107, 0.5575, 0.6293, 0.5983, 0.6293, 0.5983, 0.6107, 0.5575, 0.6681, 0.563, 0.7001, 0.6096, 0.5729, 0.5184, 0.5682, 0.4539, 0.5831, 0.4547, 0.5983, 0.5241, 0.5983, 0.5241, 0.5831, 0.4547, 0.6103, 0.4456, 0.6462, 0.5219, 0.5716, 0.5361, 0.5729, 0.5184, 0.5983, 0.5241, 0.6107, 0.5575, 0.6107, 0.5575, 0.5983, 0.5241, 0.6462, 0.5219, 0.6681, 0.563, 0.679, 0.4044, 0.6112, 0.3769, 0.6112, 0.3609, 0.672, 0.3901, 0.672, 0.3901, 0.6112, 0.3609, 0.6092, 0.3367, 0.6645, 0.3432, 0.7337, 0.4184, 0.679, 0.4044, 0.672, 0.3901, 0.7126, 0.3855, 0.7126, 0.3855, 0.672, 0.3901, 0.6645, 0.3432, 0.6928, 0.3413, 0.7451, 0.8784, 0.7411, 0.921, 0.7349, 0.9133, 0.7376, 0.8519, 0.7376, 0.8519, 0.7349, 0.9133, 0.7285, 0.9064, 0.7283, 0.8273, 0.7556, 0.8389, 0.7451, 0.8784, 0.7376, 0.8519, 0.7488, 0.8175, 0.7488, 0.8175, 0.7376, 0.8519, 0.7283, 0.8273, 0.7398, 0.7963, 0.6361, 0.8104, 0.6729, 0.9098, 0.6651, 0.9227, 0.6213, 0.8495, 0.6213, 0.8495, 0.6651, 0.9227, 0.666, 0.9354, 0.6222, 0.8878, 0.6026, 0.7423, 0.6361, 0.8104, 0.6213, 0.8495, 0.5886, 0.7867, 0.5886, 0.7867, 0.6213, 0.8495, 0.6222, 0.8878, 0.5761, 0.8308, 0.6729, 0.9098, 0.7013, 0.9648, 0.7005, 0.9665, 0.6651, 0.9227, 0.6651, 0.9227, 0.7005, 0.9665, 0.6996, 0.9681, 0.666, 0.9354, 0.7411, 0.921, 0.7198, 0.9663, 0.7192, 0.9629, 0.7349, 0.9133, 0.7349, 0.9133, 0.7192, 0.9629, 0.7185, 0.96, 0.7285, 0.9064, 0.7137, 0.9634, 0.7176, 0.9579, 0.7185, 0.96, 0.7142, 0.9662, 0.7142, 0.9662, 0.7185, 0.96, 0.7192, 0.9629, 0.7145, 0.9701, 0.6112, 0.3769, 0.5691, 0.3664, 0.5651, 0.3628, 0.6112, 0.3609, 0.6112, 0.3609, 0.5651, 0.3628, 0.5521, 0.3588, 0.6092, 0.3367, 0.5682, 0.4539, 0.5565, 0.3794, 0.5582, 0.3765, 0.5831, 0.4547, 0.5831, 0.4547, 0.5582, 0.3765, 0.5606, 0.3738, 0.6103, 0.4456, 0.5641, 0.3707, 0.563, 0.3727, 0.5606, 0.3738, 0.5601, 0.3708, 0.5601, 0.3708, 0.5606, 0.3738, 0.5582, 0.3765, 0.5564, 0.3738, 0.1071, 0.2839, 0.0983, 0.3214, 0.02553, 0.3493, 0.0218, 0.3104, 0.0983, 0.3214, 0.09137, 0.3532, 0.03128, 0.3682, 0.02553, 0.3493, 0.1848, 0.7036, 0.08306, 0.7478, 0.06766, 0.7021, 0.1769, 0.676, 0.1769, 0.676, 0.06766, 0.7021, 0.06577, 0.6525, 0.174, 0.6524, 0.1071, 0.2839, 0.1866, 0.2973, 0.1786, 0.323, 0.0983, 0.3214, 0.0983, 0.3214, 0.1786, 0.323, 0.1749, 0.3449, 0.09137, 0.3532, 0.09262, 0.607, 0.06577, 0.6525, 0.01571, 0.6716, 0.03374, 0.6106, 0.06577, 0.6525, 0.06766, 0.7021, 0.0191, 0.7325, 0.01571, 0.6716, 0.3577, 0.3956, 0.3909, 0.4333, 0.3746, 0.4434, 0.3459, 0.4068, 0.3459, 0.4068, 0.3746, 0.4434, 0.361, 0.4503, 0.3361, 0.4155, 0.3908, 0.565, 0.3575, 0.6026, 0.3458, 0.5913, 0.3745, 0.5548, 0.3745, 0.5548, 0.3458, 0.5913, 0.336, 0.5827, 0.3609, 0.548, 0.404, 0.5457, 0.3908, 0.565, 0.3745, 0.5548, 0.3838, 0.5364, 0.3838, 0.5364, 0.3745, 0.5548, 0.3609, 0.548, 0.3678, 0.5309, 0.4149, 0.4725, 0.4249, 0.4991, 0.3928, 0.4991, 0.3898, 0.4796, 0.3898, 0.4796, 0.3928, 0.4991, 0.3735, 0.4991, 0.3717, 0.483, 0.3575, 0.6026, 0.3194, 0.6349, 0.3096, 0.6209, 0.3458, 0.5913, 0.3458, 0.5913, 0.3096, 0.6209, 0.3019, 0.6096, 0.336, 0.5827, 0.2365, 0.6822, 0.1848, 0.7036, 0.1769, 0.676, 0.2291, 0.6611, 0.2291, 0.6611, 0.1769, 0.676, 0.174, 0.6524, 0.2243, 0.6436, 0.2781, 0.6617, 0.2365, 0.6822, 0.2291, 0.6611, 0.2693, 0.6438, 0.2693, 0.6438, 0.2291, 0.6611, 0.2243, 0.6436, 0.2627, 0.6293, 0.3194, 0.6349, 0.2781, 0.6617, 0.2693, 0.6438, 0.3096, 0.6209, 0.3096, 0.6209, 0.2693, 0.6438, 0.2627, 0.6293, 0.3019, 0.6096, 0.3252, 0.4245, 0.2935, 0.4013, 0.302, 0.3884, 0.3361, 0.4155, 0.3361, 0.4155, 0.302, 0.3884, 0.3097, 0.3772, 0.3459, 0.4068, 0.2197, 0.3735, 0.1742, 0.3686, 0.1749, 0.3449, 0.2244, 0.354, 0.2244, 0.354, 0.1749, 0.3449, 0.1786, 0.323, 0.2294, 0.3367, 0.2558, 0.3849, 0.2197, 0.3735, 0.2244, 0.354, 0.2627, 0.3686, 0.2627, 0.3686, 0.2244, 0.354, 0.2294, 0.3367, 0.2695, 0.3541, 0.2935, 0.4013, 0.2558, 0.3849, 0.2627, 0.3686, 0.302, 0.3884, 0.302, 0.3884, 0.2627, 0.3686, 0.2695, 0.3541, 0.3097, 0.3772, 0.3928, 0.4991, 0.3897, 0.5186, 0.3717, 0.5153, 0.3735, 0.4991, 0.3897, 0.5186, 0.3838, 0.5364, 0.3678, 0.5309, 0.3717, 0.5153, 0.4249, 0.4991, 0.4149, 0.5257, 0.3897, 0.5186, 0.3928, 0.4991, 0.4149, 0.5257, 0.404, 0.5457, 0.3838, 0.5364, 0.3897, 0.5186, 0.5651, 0.3628, 0.5609, 0.3666, 0.5547, 0.3696, 0.5521, 0.3588, 0.5609, 0.3666, 0.5601, 0.3708, 0.5564, 0.3738, 0.5547, 0.3696, 0.5691, 0.3664, 0.566, 0.3683, 0.5609, 0.3666, 0.5651, 0.3628, 0.566, 0.3683, 0.5641, 0.3707, 0.5601, 0.3708, 0.5609, 0.3666, 0.5263, 0.5128, 0.5315, 0.4848, 0.5403, 0.5052, 0.5331, 0.5338, 0.5331, 0.5338, 0.5403, 0.5052, 0.5552, 0.5236, 0.5468, 0.5538, 0.7702, 0.613, 0.7247, 0.5538, 0.736, 0.5019, 0.7791, 0.5487, 0.7791, 0.5487, 0.736, 0.5019, 0.7376, 0.4542, 0.7834, 0.4874, 0.6281, 0.304, 0.6193, 0.2729, 0.6543, 0.2893, 0.6822, 0.3295, 0.6822, 0.3295, 0.6543, 0.2893, 0.7058, 0.2903, 0.7422, 0.3385, 0.821, 0.1831, 0.7346, 0.1373, 0.7335, 0.09261, 0.8033, 0.114, 0.8033, 0.114, 0.7335, 0.09261, 0.7257, 0.0369, 0.7842, 0.04481, 0.6782, 0.5158, 0.6317, 0.4367, 0.619, 0.4004, 0.7014, 0.4643, 0.7014, 0.4643, 0.619, 0.4004, 0.6245, 0.3897, 0.7058, 0.4246, 0.7247, 0.5538, 0.6782, 0.5158, 0.7014, 0.4643, 0.736, 0.5019, 0.736, 0.5019, 0.7014, 0.4643, 0.7058, 0.4246, 0.7376, 0.4542, 0.5392, 0.4627, 0.5504, 0.4179, 0.5553, 0.4335, 0.5483, 0.4846, 0.5483, 0.4846, 0.5553, 0.4335, 0.56, 0.4465, 0.5642, 0.5036, 0.5315, 0.4848, 0.5392, 0.4627, 0.5483, 0.4846, 0.5403, 0.5052, 0.5403, 0.5052, 0.5483, 0.4846, 0.5642, 0.5036, 0.5552, 0.5236, 0.665, 0.1036, 0.6018, 0.0847, 0.5908, 0.07628, 0.6694, 0.07362, 0.6694, 0.07362, 0.5908, 0.07628, 0.5823, 0.06857, 0.6689, 0.03409, 0.7346, 0.1373, 0.665, 0.1036, 0.6694, 0.07362, 0.7335, 0.09261, 0.7335, 0.09261, 0.6694, 0.07362, 0.6689, 0.03409, 0.7257, 0.0369, 0.6132, 0.2513, 0.5724, 0.166, 0.5941, 0.1704, 0.6367, 0.2563, 0.6367, 0.2563, 0.5941, 0.1704, 0.626, 0.1535, 0.6791, 0.2493, 0.6193, 0.2729, 0.6132, 0.2513, 0.6367, 0.2563, 0.6543, 0.2893, 0.6543, 0.2893, 0.6367, 0.2563, 0.6791, 0.2493, 0.7058, 0.2903, 0.5504, 0.4179, 0.5498, 0.3714, 0.5524, 0.3753, 0.5553, 0.4335, 0.5553, 0.4335, 0.5524, 0.3753, 0.5547, 0.3779, 0.56, 0.4465, 0.6317, 0.4367, 0.563, 0.3727, 0.5641, 0.3707, 0.619, 0.4004, 0.619, 0.4004, 0.5641, 0.3707, 0.566, 0.3683, 0.6245, 0.3897, 0.5521, 0.3588, 0.5547, 0.3696, 0.5524, 0.3753, 0.5498, 0.3714, 0.5547, 0.3696, 0.5564, 0.3738, 0.5547, 0.3779, 0.5524, 0.3753, 0.5724, 0.166, 0.5512, 0.1023, 0.5524, 0.1009, 0.5941, 0.1704, 0.5941, 0.1704, 0.5524, 0.1009, 0.5537, 0.09927, 0.626, 0.1535, 0.6018, 0.0847, 0.56, 0.08853, 0.5563, 0.08852, 0.5908, 0.07628, 0.5908, 0.07628, 0.5563, 0.08852, 0.5522, 0.08964, 0.5823, 0.06857, 0.551, 0.09678, 0.5522, 0.08964, 0.5524, 0.1009, 0.5512, 0.1023, 0.5522, 0.08964, 0.5563, 0.08852, 0.5537, 0.09927, 0.5524, 0.1009, 0.135, 0.8275, 0.1233, 0.8847, 0.05525, 0.8875, 0.08442, 0.8326, 0.1233, 0.8847, 0.1174, 0.9371, 0.03308, 0.9437, 0.05525, 0.8875, 0.09262, 0.607, 0.08183, 0.573, 0.1554, 0.54, 0.1627, 0.561, 0.08183, 0.573, 0.08048, 0.5442, 0.1519, 0.5204, 0.1554, 0.54, 0.2493, 0.8617, 0.2514, 0.9053, 0.1233, 0.8847, 0.135, 0.8275, 0.2514, 0.9053, 0.2553, 0.9497, 0.1174, 0.9371, 0.1233, 0.8847, 0.08103, 0.5152, 0.08048, 0.5442, 0.01733, 0.5824, 0.01192, 0.568, 0.08048, 0.5442, 0.08183, 0.573, 0.02527, 0.5965, 0.01733, 0.5824, 0.3543, 0.4991, 0.3529, 0.5127, 0.3119, 0.5104, 0.3123, 0.4991, 0.3529, 0.5127, 0.3503, 0.5263, 0.3111, 0.5218, 0.3119, 0.5104, 0.5243, 0.6525, 0.4969, 0.6569, 0.4678, 0.5738, 0.4905, 0.5571, 0.4969, 0.6569, 0.4723, 0.6606, 0.4475, 0.5881, 0.4678, 0.5738, 0.3735, 0.4991, 0.3717, 0.5153, 0.3529, 0.5127, 0.3543, 0.4991, 0.3717, 0.5153, 0.3678, 0.5309, 0.3503, 0.5263, 0.3529, 0.5127, 0.4905, 0.5571, 0.4678, 0.5738, 0.4149, 0.5257, 0.4249, 0.4991, 0.4678, 0.5738, 0.4475, 0.5881, 0.404, 0.5457, 0.4149, 0.5257, 0.3096, 0.5345, 0.2736, 0.5364, 0.2728, 0.5227, 0.3111, 0.5218, 0.3111, 0.5218, 0.2728, 0.5227, 0.2724, 0.5109, 0.3119, 0.5104, 0.2025, 0.5481, 0.1627, 0.561, 0.1554, 0.54, 0.1992, 0.5302, 0.1992, 0.5302, 0.1554, 0.54, 0.1519, 0.5204, 0.197, 0.5147, 0.2368, 0.5423, 0.2025, 0.5481, 0.1992, 0.5302, 0.2349, 0.5265, 0.2349, 0.5265, 0.1992, 0.5302, 0.197, 0.5147, 0.2336, 0.5128, 0.2736, 0.5364, 0.2368, 0.5423, 0.2349, 0.5265, 0.2728, 0.5227, 0.2728, 0.5227, 0.2349, 0.5265, 0.2336, 0.5128, 0.2724, 0.5109, 0.5243, 0.6525, 0.522, 0.7606, 0.4902, 0.7519, 0.4969, 0.6569, 0.4969, 0.6569, 0.4902, 0.7519, 0.4617, 0.7436, 0.4723, 0.6606, 0.3889, 0.9603, 0.2602, 0.9982, 0.2553, 0.9497, 0.3669, 0.9172, 0.3669, 0.9172, 0.2553, 0.9497, 0.2514, 0.9053, 0.3483, 0.8808, 0.4781, 0.8743, 0.3889, 0.9603, 0.3669, 0.9172, 0.4449, 0.8474, 0.4449, 0.8474, 0.3669, 0.9172, 0.3483, 0.8808, 0.4159, 0.8234, 0.522, 0.7606, 0.4781, 0.8743, 0.4449, 0.8474, 0.4902, 0.7519, 0.4902, 0.7519, 0.4449, 0.8474, 0.4159, 0.8234, 0.4617, 0.7436])
me_cube_001.update()
me_cube_002 = bpy.data.meshes.new('Cube.002')
me_cube_002.from_pydata([(-0.5542, -0.5528, -0.7983), (-0.9769, -0.9608, 0.4605), (-0.5541, 0.5528, -0.7984), (-0.9759, 0.9618, 0.4605), (0.5542, -0.5528, -0.7983), (0.9769, -0.9608, 0.4605), (0.5541, 0.5528, -0.7984), (0.9759, 0.9618, 0.4605), (-0.6206, 0.3149, -0.8698), (-0.6494, 0.02134, -0.9012), (-0.6156, -0.3375, -0.8631), (-0.7227, -0.716, -0.6339), (-0.9639, -0.9483, -0.3396), (-1.071, -1.054, 0.08305), (-1.085, -0.586, 0.572), (-1.185, 0.03378, 0.6383), (-1.134, 0.5668, 0.6009), (-1.071, 1.055, 0.08288), (-0.9632, 0.9488, -0.3397), (-0.7223, 0.7163, -0.634), (0.3397, 0.6202, -0.8633), (-1.572e-08, 0.6621, -0.904), (-0.3397, 0.6202, -0.8633), (-0.5928, 1.083, 0.5721), (-0.006349, 1.202, 0.6424), (0.5915, 1.081, 0.5725), (1.071, 1.055, 0.0829), (0.9632, 0.9488, -0.3397), (0.7223, 0.7163, -0.634), (0.6156, -0.3375, -0.8631), (0.6494, 0.02134, -0.9012), (0.6206, 0.3149, -0.8698), (1.134, 0.5667, 0.6009), (1.169, 0.05014, 0.6404), (1.085, -0.5847, 0.5725), (1.071, -1.054, 0.08306), (0.9639, -0.9483, -0.3396), (0.7227, -0.716, -0.6339), (-0.3397, -0.6205, -0.8631), (-8.674e-09, -0.6625, -0.9037), (0.3397, -0.6205, -0.8631), (0.5927, -1.082, 0.5722), (0.00823, -1.209, 0.6415), (-0.5924, -1.083, 0.5721), (-0.8883, -0.4025, -0.6262), (-1.18, -0.5216, -0.3088), (-1.298, -0.5894, 0.1276), (-0.9228, 0.02434, -0.6044), (-1.225, 0.03219, -0.2688), (-1.392, 0.03686, 0.167), (-0.9014, 0.3743, -0.6347), (-1.224, 0.4989, -0.322), (-1.358, 0.5655, 0.1284), (-0.4086, 0.8931, -0.6262), (-0.5286, 1.181, -0.3088), (-0.5952, 1.296, 0.1276), (-4.153e-09, 0.9389, -0.602), (-2.913e-09, 1.245, -0.2657), (1.674e-05, 1.419, 0.1692), (0.4086, 0.8931, -0.6262), (0.5286, 1.181, -0.3088), (0.5952, 1.296, 0.1277), (0.9014, 0.3743, -0.6347), (1.224, 0.4989, -0.322), (1.358, 0.5654, 0.1285), (0.9228, 0.02434, -0.6044), (1.225, 0.03219, -0.2688), (1.392, 0.03683, 0.1673), (0.8883, -0.4025, -0.6262), (1.18, -0.5216, -0.3088), (1.298, -0.5893, 0.1276), (0.4086, -0.8931, -0.6262), (0.5286, -1.181, -0.3088), (0.5952, -1.296, 0.1276), (-1.523e-08, -0.9389, -0.602), (-9.448e-09, -1.245, -0.2657), (-5.487e-06, -1.419, 0.1691), (-0.4086, -0.8931, -0.6262), (-0.5286, -1.181, -0.3088), (-0.5952, -1.296, 0.1276), (-0.3583, 0.3359, -1.063), (-4.785e-09, 0.3601, -1.159), (0.3583, 0.3359, -1.063), (-0.3777, 0.02392, -1.146), (-5.48e-09, 0.02584, -1.259), (0.3777, 0.02392, -1.146), (-0.3569, -0.3592, -1.057), (8.439e-09, -0.3851, -1.152), (0.3569, -0.3592, -1.057), (0.5657, 0.5412, 0.8544), (-0.06853, 0.7176, 0.9022), (-0.5883, 0.5357, 0.8521), (0.6069, 0.1287, 0.9536), (-0.7451, -0.01225, 0.9032), (0.5685, -0.5679, 0.8514), (0.08174, -0.7675, 0.8973), (-0.569, -0.5798, 0.8485), (0.4425, 0.4105, 0.8815), (-0.2083, 0.3965, 0.9151), (-0.4194, 0.4233, 0.8844), (0.3844, 0.1817, 0.9173), (0.004707, -0.008278, 0.9344), (-0.4027, -0.1595, 0.9119), (0.4023, -0.4347, 0.8894), (0.2105, -0.4228, 0.9007), (-0.4285, -0.4402, 0.8851), (0.5437, 1.216, 0.7343), (0.465, 1.252, 0.7577), (0.5407, 1.274, 0.7898), (0.605, 1.209, 0.7729), (-1.291, 0.4158, 0.7882), (-1.252, 0.4043, 0.7217), (-1.219, 0.3506, 0.7135), (-1.283, 0.34, 0.7832), (1.045, -0.3407, 0.8116), (1.095, -0.3847, 0.8715), (1.063, -0.462, 0.8608), (1.036, -0.4132, 0.7973), (-0.3379, -1.238, 0.8095), (-0.4529, -1.21, 0.81), (-0.4173, -1.22, 0.7467), (-0.3285, -1.222, 0.7377), (0.1025, 0.8318, 0.8957), (0.2743, 1.055, 0.8252), (0.4967, 1.016, 0.7783), (0.4793, 0.6558, 0.8603), (0.0803, 0.3398, 1.011), (0.2121, 0.7523, 0.9973), (0.5212, 0.3495, 0.953), (0.5804, 0.7751, 0.9393), (-0.6914, 0.4615, 0.8846), (-1.019, 0.4693, 0.7996), (-0.8357, 0.4529, 0.9986), (-0.3675, 0.4103, 1.014), (-0.8053, 0.3661, 0.8582), (-0.9782, 0.3076, 0.8177), (-0.3723, 0.1745, 1.023), (-0.8505, 0.2889, 1.019), (-0.4884, -0.4386, 1.035), (-0.4778, -0.8995, 0.9929), (-0.2376, -0.9168, 1.02), (-0.1325, -0.4691, 1.062), (-0.4326, -0.7488, 0.8958), (-0.438, -0.9273, 0.8283), (-0.1354, -0.8688, 0.8413), (-0.1763, -1.032, 0.8307), (0.2839, -0.1388, 1.069), (0.6194, -0.2303, 1.078), (0.8812, -0.2021, 0.8611), (0.6398, -0.05109, 0.8936), (0.2939, -0.5138, 0.997), (0.6084, -0.5519, 1.044), (0.569, -0.4692, 0.8864), (0.786, -0.483, 0.8824), (-0.2463, 0.4207, 0.9549), (-0.5534, 0.4348, 0.8667), (-0.5651, 0.03267, 0.8765), (-0.1471, 0.005312, 0.9477), (0.4526, 0.5295, 0.8545), (-0.05007, 0.6133, 0.8826), (0.04269, 0.1605, 0.9825), (0.4963, 0.2237, 0.92), (0.5357, 0.1456, 0.8763), (0.1412, -0.04497, 1.024), (0.229, -0.5039, 0.9308), (0.4821, -0.4417, 0.8717), (-0.03903, -0.234, 1.003), (-0.4878, -0.3162, 0.9571), (-0.4269, -0.5953, 0.8718), (0.1193, -0.5791, 0.8815), (-0.1096, 0.6524, -0.894), (-0.217, 0.6397, -0.8816), (-0.3843, 1.134, 0.6049), (-0.1974, 1.171, 0.6258), (-0.217, -0.64, -0.8813), (-0.1096, -0.6527, -0.8937), (-0.1874, -1.176, 0.6255), (-0.3789, -1.136, 0.6047), (-0.2566, 0.9216, -0.6179), (-0.1282, 0.9313, -0.6088), (-0.3315, 1.221, -0.293), (-0.1656, 1.234, -0.2779), (-0.376, 1.357, 0.1448), (-0.1894, 1.392, 0.1579), (-0.1282, -0.9313, -0.6088), (-0.2566, -0.9216, -0.6179), (-0.1656, -1.234, -0.2779), (-0.3315, -1.221, -0.293), (-0.1894, -1.392, 0.1578), (-0.376, -1.357, 0.1447), (-0.2272, 0.3465, -1.111), (-0.1156, 0.3542, -1.137), (-0.2394, 0.02476, -1.203), (-0.1219, 0.02532, -1.234), (-0.2263, -0.3704, -1.104), (-0.1151, -0.3786, -1.13), (-0.2278, 0.6809, 0.8914), (-0.3809, 0.6328, 0.878), (-0.119, -0.7191, 0.8884), (-0.3235, -0.6572, 0.8762), (-0.2724, 0.4168, 0.899), (-0.347, 0.4226, 0.8874), (-0.1279, -0.07754, 0.9496), (-0.2668, -0.15, 0.9307), (0.008207, -0.4467, 0.8755), (-0.2035, -0.4533, 0.8737), (-1.264, 0.413, 0.7302), (-1.285, 0.4168, 0.7462), (-1.272, 0.3317, 0.7526), (-1.249, 0.3341, 0.7294), (-0.4104, -1.225, 0.806), (-0.3773, -1.234, 0.8043), (-0.3636, -1.217, 0.7355), (-0.3863, -1.219, 0.7402), (-0.4848, 0.05487, 0.996), (-0.6659, 0.0876, 0.9393), (-0.9037, 0.1957, 0.9834), (-0.9452, 0.1971, 0.8458), (-0.5649, 0.4985, 0.9131), (-0.4353, 0.5387, 0.9683), (-0.9568, 0.517, 0.8503), (-0.9024, 0.5699, 0.9267), (-0.2075, -0.8396, 0.8234), (-0.295, -0.7958, 0.891), (-0.2758, -0.984, 0.8214), (-0.3527, -0.9541, 0.8247), (-0.388, -0.4398, 1.057), (-0.2403, -0.4536, 1.068), (-0.4208, -0.8973, 1.011), (-0.309, -0.9064, 1.024), (-0.4546, 0.4562, 0.8851), (-0.3478, 0.4781, 0.9156), (-0.3042, -0.01569, 0.9731), (-0.463, -0.03327, 0.9486), (-0.3272, -0.2867, 0.9916), (-0.1864, -0.2594, 1.007), (-0.0745, -0.6319, 0.8654), (-0.2458, -0.6143, 0.8671), (-0.6439, -0.1081, -0.8936), (-0.6329, -0.2153, -0.8812), (-1.131, -0.379, 0.6047), (-1.164, -0.1925, 0.6258), (0.6329, -0.2153, -0.8812), (0.6439, -0.1081, -0.8936), (1.153, -0.1805, 0.6278), (1.125, -0.3718, 0.6061), (-0.9127, -0.2522, -0.6179), (-0.9192, -0.1257, -0.6087), (-1.213, -0.3269, -0.293), (-1.22, -0.1629, -0.2777), (-1.35, -0.3725, 0.1447), (-1.377, -0.1866, 0.1579), (0.9192, -0.1257, -0.6087), (0.9127, -0.2522, -0.6179), (1.22, -0.1629, -0.2777), (1.213, -0.3269, -0.293), (1.377, -0.1864, 0.1582), (1.35, -0.3723, 0.1449), (-0.3737, -0.1148, -1.131), (-0.3666, -0.2276, -1.104), (-4.47e-09, -0.123, -1.24), (4.84e-09, -0.244, -1.208), (0.3737, -0.1148, -1.131), (0.3666, -0.2276, -1.104), (0.5832, -0.09525, 0.9341), (0.5615, -0.3168, 0.9139), (-0.7118, -0.216, 0.8942), (-0.6488, -0.3772, 0.879), (0.3548, -0.02268, 0.8866), (0.4, -0.235, 0.8861), (0.07281, -0.1467, 0.9469), (0.1419, -0.2839, 0.9248), (-0.4254, -0.2956, 0.8906), (-0.4275, -0.3663, 0.8876), (1.081, -0.4322, 0.852), (1.09, -0.4092, 0.8569), (1.036, -0.3736, 0.8005), (1.036, -0.3912, 0.7988), (-0.4366, -1.217, 0.7618), (-0.4473, -1.217, 0.7765), (-0.3326, -1.239, 0.786), (-0.3298, -1.235, 0.7719), (-0.05851, -0.6161, 1.029), (-0.04042, -0.7638, 0.9704), (-0.1851, -0.9577, 0.9773), (-0.1742, -0.9986, 0.9079), (-0.479, -0.6446, 0.9333), (-0.5233, -0.5412, 0.9884), (-0.4786, -0.911, 0.8704), (-0.5227, -0.9013, 0.9299), (0.6331, -0.1161, 0.8602), (0.6006, -0.2897, 0.8722), (0.842, -0.2852, 0.8517), (0.8129, -0.3809, 0.8664), (0.2695, -0.405, 1.039), (0.2804, -0.2477, 1.063), (0.5947, -0.4639, 1.07), (0.6117, -0.3229, 1.082), (0.1928, -0.3461, 0.9722), (0.1662, -0.2012, 0.9993), (0.5089, -0.06326, 0.8593), (0.4957, -0.2488, 0.8648), (-0.4533, -0.505, 0.8975), (-0.4716, -0.4153, 0.9185), (0.01554, -0.3773, 0.9873), (0.06609, -0.5207, 0.9515), (-0.3739, -1.234, 0.7768), (-0.3693, -1.233, 0.7671), (-0.403, -1.23, 0.782), (-0.3949, -1.231, 0.7744), (-0.2368, -0.1184, -1.185), (-0.2324, -0.2348, -1.156), (-0.1206, -0.121, -1.215), (-0.1184, -0.2399, -1.185), (0.217, 0.6397, -0.8816), (0.1096, 0.6524, -0.894), (0.1883, 1.17, 0.6263), (0.3792, 1.133, 0.6053), (0.1096, -0.6527, -0.8937), (0.217, -0.64, -0.8813), (0.3849, -1.136, 0.6045), (0.1989, -1.176, 0.6251), (0.1282, 0.9313, -0.6088), (0.2566, 0.9216, -0.6179), (0.1656, 1.234, -0.2779), (0.3315, 1.221, -0.293), (0.1893, 1.392, 0.1579), (0.3761, 1.357, 0.1448), (0.2566, -0.9216, -0.6179), (0.1282, -0.9313, -0.6088), (0.3315, -1.221, -0.293), (0.1656, -1.234, -0.2779), (0.3761, -1.357, 0.1447), (0.1894, -1.392, 0.1578), (0.1156, 0.3542, -1.137), (0.2272, 0.3465, -1.111), (0.1219, 0.02532, -1.234), (0.2394, 0.02476, -1.203), (0.1151, -0.3786, -1.13), (0.2263, -0.3704, -1.104), (0.3266, 0.6257, 0.8793), (0.1282, 0.6766, 0.8923), (0.3819, -0.652, 0.878), (0.2361, -0.7171, 0.8891), (0.2239, 0.4216, 0.8776), (0.002928, 0.4234, 0.8821), (0.2588, 0.1193, 0.935), (0.128, 0.05827, 0.952), (0.3399, -0.4363, 0.8893), (0.2804, -0.4371, 0.8873), (0.5024, 1.233, 0.7346), (0.5231, 1.225, 0.7341), (0.5807, 1.241, 0.7835), (0.5592, 1.26, 0.7848), (1.084, -0.3679, 0.8485), (1.068, -0.3519, 0.8333), (1.043, -0.4302, 0.8047), (1.056, -0.4484, 0.817), (0.4169, 0.2999, 1.017), (0.248, 0.3192, 1.035), (0.4813, 0.7347, 1.028), (0.3154, 0.7582, 1.03), (0.2136, 0.7644, 0.836), (0.3434, 0.7088, 0.8469), (0.3474, 1.047, 0.7679), (0.4099, 1.041, 0.7635), (0.4708, -0.5073, 0.9163), (0.3694, -0.5493, 0.9605), (0.7157, -0.5304, 0.9251), (0.6529, -0.5835, 0.9872), (0.4232, -0.02789, 1.022), (0.5502, 0.02028, 0.9615), (0.7923, -0.2094, 1.004), (0.8075, -0.1671, 0.945), (0.1065, 0.5803, 0.8443), (0.2752, 0.5545, 0.8482), (0.3389, 0.1988, 0.9715), (0.1914, 0.1792, 1.002), (0.2736, 0.02084, 0.9855), (0.4001, 0.07667, 0.9484), (0.4031, -0.4652, 0.8865), (0.324, -0.4855, 0.9012), (1.068, -0.3951, 0.8217), (1.059, -0.3837, 0.8144), (1.064, -0.4152, 0.8187), (1.057, -0.4025, 0.8129), (0.2368, -0.1184, -1.185), (0.1206, -0.121, -1.215), (0.2324, -0.2348, -1.156), (0.1184, -0.2399, -1.185)], [], [(247, 249, 48, 47), (249, 251, 49, 48), (47, 48, 51, 50), (48, 49, 52, 51), (0, 11, 44, 10), (11, 12, 45, 44), (12, 13, 46, 45), (13, 1, 14, 46), (251, 241, 15, 49), (49, 15, 16, 52), (52, 16, 3, 17), (51, 52, 17, 18), (50, 51, 18, 19), (8, 50, 19, 2), (9, 47, 50, 8), (238, 247, 47, 9), (179, 181, 57, 56), (181, 183, 58, 57), (323, 325, 60, 59), (325, 327, 61, 60), (2, 19, 53, 22), (19, 18, 54, 53), (18, 17, 55, 54), (17, 3, 23, 55), (183, 173, 24, 58), (327, 317, 25, 61), (61, 25, 7, 26), (60, 61, 26, 27), (59, 60, 27, 28), (20, 59, 28, 6), (314, 323, 59, 20), (170, 179, 56, 21), (62, 63, 66, 65), (63, 64, 67, 66), (253, 255, 69, 68), (255, 257, 70, 69), (6, 28, 62, 31), (28, 27, 63, 62), (27, 26, 64, 63), (26, 7, 32, 64), (64, 32, 33, 67), (257, 245, 34, 70), (70, 34, 5, 35), (69, 70, 35, 36), (68, 69, 36, 37), (29, 68, 37, 4), (242, 253, 68, 29), (31, 62, 65, 30), (329, 331, 75, 74), (331, 333, 76, 75), (185, 187, 78, 77), (187, 189, 79, 78), (4, 37, 71, 40), (37, 36, 72, 71), (36, 35, 73, 72), (35, 5, 41, 73), (333, 321, 42, 76), (189, 177, 43, 79), (79, 43, 1, 13), (78, 79, 13, 12), (77, 78, 12, 11), (38, 77, 11, 0), (174, 185, 77, 38), (318, 329, 74, 39), (191, 81, 84, 193), (335, 82, 85, 337), (313, 261, 87, 195), (388, 263, 88, 339), (2, 22, 80, 8), (170, 21, 81, 191), (314, 20, 82, 335), (20, 6, 31, 82), (82, 31, 30, 85), (263, 242, 29, 88), (88, 29, 4, 40), (339, 88, 40, 319), (195, 87, 39, 175), (10, 86, 38, 0), (239, 259, 86, 10), (8, 80, 83, 9), (91, 93, 102, 99), (342, 94, 103, 348), (197, 91, 99, 201), (264, 92, 100, 268), (7, 25, 89, 32), (316, 24, 90, 341), (172, 23, 91, 197), (23, 3, 16, 91), (91, 16, 15, 93), (267, 240, 14, 96), (96, 14, 1, 43), (199, 96, 43, 177), (343, 95, 42, 321), (34, 94, 41, 5), (245, 265, 94, 34), (32, 89, 92, 33), (92, 89, 97, 100), (198, 95, 104, 204), (341, 90, 98, 345), (267, 96, 105, 273), (350, 107, 108, 353), (365, 351, 106, 124), (127, 108, 107, 123), (361, 353, 108, 127), (124, 106, 109, 129), (206, 111, 112, 209), (221, 207, 110, 132), (135, 112, 111, 131), (217, 209, 112, 135), (132, 110, 113, 137), (384, 274, 116, 357), (373, 355, 114, 148), (297, 275, 115, 147), (369, 357, 116, 151), (293, 277, 117, 153), (309, 278, 120, 213), (229, 211, 118, 140), (289, 279, 119, 139), (225, 213, 120, 143), (285, 281, 121, 145), (158, 125, 128, 161), (125, 124, 129, 128), (377, 359, 126, 160), (359, 361, 127, 126), (160, 126, 122, 159), (126, 127, 123, 122), (375, 363, 125, 158), (363, 365, 124, 125), (154, 133, 136, 157), (133, 132, 137, 136), (233, 215, 134, 156), (215, 217, 135, 134), (156, 134, 130, 155), (134, 135, 131, 130), (231, 219, 133, 154), (219, 221, 132, 133), (305, 283, 144, 169), (283, 285, 145, 144), (237, 223, 142, 168), (223, 225, 143, 142), (303, 287, 138, 167), (287, 289, 139, 138), (235, 227, 141, 166), (227, 229, 140, 141), (301, 291, 152, 165), (291, 293, 153, 152), (381, 367, 150, 164), (367, 369, 151, 150), (299, 295, 146, 163), (295, 297, 147, 146), (379, 371, 149, 162), (371, 373, 148, 149), (200, 231, 154, 98), (102, 156, 155, 99), (203, 233, 156, 102), (98, 154, 157, 101), (344, 375, 158, 97), (101, 160, 159, 98), (347, 377, 160, 101), (97, 158, 161, 100), (346, 379, 162, 100), (270, 299, 163, 101), (349, 381, 164, 104), (269, 301, 165, 103), (202, 235, 166, 101), (272, 303, 167, 102), (205, 237, 168, 105), (271, 305, 169, 104), (104, 169, 236, 204), (204, 236, 237, 205), (102, 167, 234, 203), (203, 234, 235, 202), (101, 157, 232, 202), (202, 232, 233, 203), (99, 155, 230, 201), (201, 230, 231, 200), (138, 139, 228, 226), (226, 228, 229, 227), (167, 138, 226, 234), (234, 226, 227, 235), (144, 145, 224, 222), (222, 224, 225, 223), (169, 144, 222, 236), (236, 222, 223, 237), (130, 131, 220, 218), (218, 220, 221, 219), (155, 130, 218, 230), (230, 218, 219, 231), (136, 137, 216, 214), (214, 216, 217, 215), (157, 136, 214, 232), (232, 214, 215, 233), (145, 121, 212, 224), (224, 212, 213, 225), (139, 119, 210, 228), (228, 210, 211, 229), (281, 307, 212, 121), (307, 309, 213, 212), (137, 113, 208, 216), (216, 208, 209, 217), (131, 111, 206, 220), (220, 206, 207, 221), (110, 207, 208, 113), (207, 206, 209, 208), (96, 199, 205, 105), (199, 198, 204, 205), (95, 198, 176, 42), (198, 199, 177, 176), (24, 173, 196, 90), (173, 172, 197, 196), (90, 196, 200, 98), (196, 197, 201, 200), (86, 194, 174, 38), (194, 195, 175, 174), (22, 171, 190, 80), (171, 170, 191, 190), (259, 311, 194, 86), (311, 313, 195, 194), (80, 190, 192, 83), (190, 191, 193, 192), (39, 74, 184, 175), (175, 184, 185, 174), (76, 42, 176, 188), (188, 176, 177, 189), (75, 76, 188, 186), (186, 188, 189, 187), (74, 75, 186, 184), (184, 186, 187, 185), (22, 53, 178, 171), (171, 178, 179, 170), (55, 23, 172, 182), (182, 172, 173, 183), (54, 55, 182, 180), (180, 182, 183, 181), (53, 54, 180, 178), (178, 180, 181, 179), (192, 193, 312, 310), (310, 312, 313, 311), (83, 192, 310, 258), (258, 310, 311, 259), (211, 210, 308, 306), (306, 308, 309, 307), (118, 211, 306, 280), (280, 306, 307, 281), (101, 166, 304, 270), (270, 304, 305, 271), (105, 168, 302, 273), (273, 302, 303, 272), (100, 162, 300, 268), (268, 300, 301, 269), (104, 164, 298, 271), (271, 298, 299, 270), (150, 151, 296, 294), (294, 296, 297, 295), (164, 150, 294, 298), (298, 294, 295, 299), (149, 148, 292, 290), (290, 292, 293, 291), (162, 149, 290, 300), (300, 290, 291, 301), (142, 143, 288, 286), (286, 288, 289, 287), (168, 142, 286, 302), (302, 286, 287, 303), (141, 140, 284, 282), (282, 284, 285, 283), (166, 141, 282, 304), (304, 282, 283, 305), (140, 118, 280, 284), (284, 280, 281, 285), (143, 120, 278, 288), (288, 278, 279, 289), (210, 119, 279, 308), (308, 279, 278, 309), (148, 114, 276, 292), (292, 276, 277, 293), (151, 116, 274, 296), (296, 274, 275, 297), (354, 115, 275, 382), (382, 275, 274, 384), (93, 266, 272, 102), (266, 267, 273, 272), (33, 92, 264, 244), (244, 264, 265, 245), (93, 15, 241, 266), (266, 241, 240, 267), (94, 265, 269, 103), (265, 264, 268, 269), (9, 83, 258, 238), (238, 258, 259, 239), (85, 30, 243, 262), (262, 243, 242, 263), (337, 85, 262, 386), (386, 262, 263, 388), (193, 84, 260, 312), (312, 260, 261, 313), (30, 65, 252, 243), (243, 252, 253, 242), (67, 33, 244, 256), (256, 244, 245, 257), (66, 67, 256, 254), (254, 256, 257, 255), (65, 66, 254, 252), (252, 254, 255, 253), (10, 44, 246, 239), (239, 246, 247, 238), (46, 14, 240, 250), (250, 240, 241, 251), (45, 46, 250, 248), (248, 250, 251, 249), (44, 45, 248, 246), (246, 248, 249, 247), (260, 387, 389, 261), (387, 386, 388, 389), (84, 336, 387, 260), (336, 337, 386, 387), (276, 383, 385, 277), (383, 382, 384, 385), (114, 355, 383, 276), (355, 354, 382, 383), (103, 165, 380, 348), (348, 380, 381, 349), (101, 163, 378, 347), (347, 378, 379, 346), (100, 161, 376, 346), (346, 376, 377, 347), (98, 159, 374, 345), (345, 374, 375, 344), (146, 147, 372, 370), (370, 372, 373, 371), (163, 146, 370, 378), (378, 370, 371, 379), (152, 153, 368, 366), (366, 368, 369, 367), (165, 152, 366, 380), (380, 366, 367, 381), (122, 123, 364, 362), (362, 364, 365, 363), (159, 122, 362, 374), (374, 362, 363, 375), (128, 129, 360, 358), (358, 360, 361, 359), (161, 128, 358, 376), (376, 358, 359, 377), (153, 117, 356, 368), (368, 356, 357, 369), (147, 115, 354, 372), (372, 354, 355, 373), (277, 385, 356, 117), (385, 384, 357, 356), (129, 109, 352, 360), (360, 352, 353, 361), (123, 107, 350, 364), (364, 350, 351, 365), (106, 351, 352, 109), (351, 350, 353, 352), (89, 340, 344, 97), (340, 341, 345, 344), (94, 342, 320, 41), (342, 343, 321, 320), (25, 317, 340, 89), (317, 316, 341, 340), (95, 343, 349, 104), (343, 342, 348, 349), (87, 338, 318, 39), (338, 339, 319, 318), (21, 315, 334, 81), (315, 314, 335, 334), (261, 389, 338, 87), (389, 388, 339, 338), (81, 334, 336, 84), (334, 335, 337, 336), (40, 71, 328, 319), (319, 328, 329, 318), (73, 41, 320, 332), (332, 320, 321, 333), (72, 73, 332, 330), (330, 332, 333, 331), (71, 72, 330, 328), (328, 330, 331, 329), (21, 56, 322, 315), (315, 322, 323, 314), (58, 24, 316, 326), (326, 316, 317, 327), (57, 58, 326, 324), (324, 326, 327, 325), (56, 57, 324, 322), (322, 324, 325, 323)])
me_cube_002.polygons.foreach_set('use_smooth', [True] * 388)
_uv = me_cube_002.uv_layers.new(name='UVMap')
_uv.uv.foreach_set('vector', [0.3097, 0.3772, 0.2695, 0.3541, 0.2783, 0.3363, 0.3196, 0.3632, 0.2695, 0.3541, 0.2294, 0.3367, 0.2368, 0.3158, 0.2783, 0.3363, 0.3196, 0.3632, 0.2783, 0.3363, 0.3041, 0.2957, 0.3452, 0.3303, 0.2783, 0.3363, 0.2368, 0.3158, 0.2634, 0.2707, 0.3041, 0.2957, 0.3061, 0.44, 0.2794, 0.4308, 0.2935, 0.4013, 0.3252, 0.4245, 0.2794, 0.4308, 0.2439, 0.4203, 0.2558, 0.3849, 0.2935, 0.4013, 0.2439, 0.4203, 0.2131, 0.4125, 0.2197, 0.3735, 0.2558, 0.3849, 0.2131, 0.4125, 0.182, 0.4056, 0.1742, 0.3686, 0.2197, 0.3735, 0.2294, 0.3367, 0.1786, 0.323, 0.1866, 0.2973, 0.2368, 0.3158, 0.2368, 0.3158, 0.1866, 0.2973, 0.2147, 0.24, 0.2634, 0.2707, 0.2634, 0.2707, 0.2147, 0.24, 0.2543, 0.1982, 0.298, 0.221, 0.3041, 0.2957, 0.2634, 0.2707, 0.298, 0.221, 0.3386, 0.2517, 0.3452, 0.3303, 0.3041, 0.2957, 0.3386, 0.2517, 0.3812, 0.2938, 0.3837, 0.3642, 0.3452, 0.3303, 0.3812, 0.2938, 0.4061, 0.3311, 0.3577, 0.3956, 0.3196, 0.3632, 0.3452, 0.3303, 0.3837, 0.3642, 0.3459, 0.4068, 0.3097, 0.3772, 0.3196, 0.3632, 0.3577, 0.3956, 0.4908, 0.2471, 0.4463, 0.1517, 0.4795, 0.1253, 0.5224, 0.2386, 0.4463, 0.1517, 0.3698, 0.08096, 0.3921, 0.03946, 0.4795, 0.1253, 0.4617, 0.7436, 0.4159, 0.8234, 0.3875, 0.7983, 0.4324, 0.7334, 0.4159, 0.8234, 0.3483, 0.8808, 0.3294, 0.8439, 0.3875, 0.7983, 0.4061, 0.3311, 0.3812, 0.2938, 0.433, 0.2651, 0.4472, 0.3345, 0.3812, 0.2938, 0.3386, 0.2517, 0.3887, 0.2001, 0.433, 0.2651, 0.3386, 0.2517, 0.298, 0.221, 0.3311, 0.1539, 0.3887, 0.2001, 0.298, 0.221, 0.2543, 0.1982, 0.2514, 0.1354, 0.3311, 0.1539, 0.3698, 0.08096, 0.2578, 0.04925, 0.2632, 0.0001374, 0.3921, 0.03946, 0.3483, 0.8808, 0.2514, 0.9053, 0.2493, 0.8617, 0.3294, 0.8439, 0.3294, 0.8439, 0.2493, 0.8617, 0.2535, 0.7991, 0.2971, 0.7767, 0.3875, 0.7983, 0.3294, 0.8439, 0.2971, 0.7767, 0.3379, 0.7463, 0.4324, 0.7334, 0.3875, 0.7983, 0.3379, 0.7463, 0.3807, 0.7045, 0.4469, 0.664, 0.4324, 0.7334, 0.3807, 0.7045, 0.4058, 0.6673, 0.4723, 0.6606, 0.4617, 0.7436, 0.4324, 0.7334, 0.4469, 0.664, 0.497, 0.3418, 0.4908, 0.2471, 0.5224, 0.2386, 0.5243, 0.3462, 0.3449, 0.6679, 0.3037, 0.7023, 0.2781, 0.6617, 0.3194, 0.6349, 0.3037, 0.7023, 0.2631, 0.7271, 0.2365, 0.6822, 0.2781, 0.6617, 0.3019, 0.6096, 0.2627, 0.6293, 0.2558, 0.613, 0.2935, 0.5968, 0.2627, 0.6293, 0.2243, 0.6436, 0.2198, 0.6241, 0.2558, 0.613, 0.4058, 0.6673, 0.3807, 0.7045, 0.3449, 0.6679, 0.3835, 0.6341, 0.3807, 0.7045, 0.3379, 0.7463, 0.3037, 0.7023, 0.3449, 0.6679, 0.3379, 0.7463, 0.2971, 0.7767, 0.2631, 0.7271, 0.3037, 0.7023, 0.2971, 0.7767, 0.2535, 0.7991, 0.2149, 0.7575, 0.2631, 0.7271, 0.2631, 0.7271, 0.2149, 0.7575, 0.1848, 0.7036, 0.2365, 0.6822, 0.2243, 0.6436, 0.174, 0.6524, 0.1751, 0.6279, 0.2198, 0.6241, 0.2198, 0.6241, 0.1751, 0.6279, 0.1831, 0.5919, 0.2135, 0.5853, 0.2558, 0.613, 0.2198, 0.6241, 0.2135, 0.5853, 0.2441, 0.5777, 0.2935, 0.5968, 0.2558, 0.613, 0.2441, 0.5777, 0.2795, 0.5673, 0.3252, 0.5736, 0.2935, 0.5968, 0.2795, 0.5673, 0.306, 0.5581, 0.336, 0.5827, 0.3019, 0.6096, 0.2935, 0.5968, 0.3252, 0.5736, 0.3835, 0.6341, 0.3449, 0.6679, 0.3194, 0.6349, 0.3575, 0.6026, 0.2724, 0.5109, 0.2336, 0.5128, 0.2324, 0.4992, 0.2717, 0.4991, 0.2336, 0.5128, 0.197, 0.5147, 0.1958, 0.4992, 0.2324, 0.4992, 0.2728, 0.4755, 0.2347, 0.4718, 0.2366, 0.4559, 0.2735, 0.4618, 0.2347, 0.4718, 0.199, 0.4684, 0.2021, 0.4502, 0.2366, 0.4559, 0.306, 0.5581, 0.2795, 0.5673, 0.2736, 0.5364, 0.3096, 0.5345, 0.2795, 0.5673, 0.2441, 0.5777, 0.2368, 0.5423, 0.2736, 0.5364, 0.2441, 0.5777, 0.2135, 0.5853, 0.2025, 0.5481, 0.2368, 0.5423, 0.2135, 0.5853, 0.1831, 0.5919, 0.1627, 0.561, 0.2025, 0.5481, 0.197, 0.5147, 0.1519, 0.5204, 0.1511, 0.5011, 0.1958, 0.4992, 0.199, 0.4684, 0.1532, 0.4596, 0.1607, 0.4372, 0.2021, 0.4502, 0.2021, 0.4502, 0.1607, 0.4372, 0.182, 0.4056, 0.2131, 0.4125, 0.2366, 0.4559, 0.2021, 0.4502, 0.2131, 0.4125, 0.2439, 0.4203, 0.2735, 0.4618, 0.2366, 0.4559, 0.2439, 0.4203, 0.2794, 0.4308, 0.3096, 0.4637, 0.2735, 0.4618, 0.2794, 0.4308, 0.3061, 0.44, 0.3111, 0.4764, 0.2728, 0.4755, 0.2735, 0.4618, 0.3096, 0.4637, 0.3119, 0.5104, 0.2724, 0.5109, 0.2717, 0.4991, 0.3123, 0.4991, 0.4678, 0.4247, 0.4904, 0.4413, 0.4249, 0.4991, 0.4149, 0.4725, 0.4475, 0.5881, 0.4263, 0.6031, 0.3908, 0.565, 0.404, 0.5457, 0.3717, 0.483, 0.3735, 0.4991, 0.3543, 0.4991, 0.3529, 0.4855, 0.3678, 0.5309, 0.3609, 0.548, 0.3452, 0.5417, 0.3503, 0.5263, 0.4061, 0.3311, 0.4472, 0.3345, 0.4264, 0.3952, 0.3837, 0.3642, 0.497, 0.3418, 0.5243, 0.3462, 0.4904, 0.4413, 0.4678, 0.4247, 0.4723, 0.6606, 0.4469, 0.664, 0.4263, 0.6031, 0.4475, 0.5881, 0.4469, 0.664, 0.4058, 0.6673, 0.3835, 0.6341, 0.4263, 0.6031, 0.4263, 0.6031, 0.3835, 0.6341, 0.3575, 0.6026, 0.3908, 0.565, 0.3609, 0.548, 0.336, 0.5827, 0.3252, 0.5736, 0.3452, 0.5417, 0.3452, 0.5417, 0.3252, 0.5736, 0.306, 0.5581, 0.3096, 0.5345, 0.3503, 0.5263, 0.3452, 0.5417, 0.3096, 0.5345, 0.3111, 0.5218, 0.3529, 0.4855, 0.3543, 0.4991, 0.3123, 0.4991, 0.3119, 0.4878, 0.3252, 0.4245, 0.3453, 0.4565, 0.3096, 0.4637, 0.3061, 0.44, 0.3361, 0.4155, 0.361, 0.4503, 0.3453, 0.4565, 0.3252, 0.4245, 0.3837, 0.3642, 0.4264, 0.3952, 0.3909, 0.4333, 0.3577, 0.3956, 0.1393, 0.172, 0.1071, 0.2839, 0.0218, 0.3104, 0.0853, 0.1625, 0.08183, 0.573, 0.09262, 0.607, 0.03374, 0.6106, 0.02527, 0.5965, 0.1329, 0.1231, 0.1393, 0.172, 0.0853, 0.1625, 0.07543, 0.1464, 0.06766, 0.7021, 0.08306, 0.7478, 0.04048, 0.7878, 0.0191, 0.7325, 0.2535, 0.7991, 0.2493, 0.8617, 0.135, 0.8275, 0.2149, 0.7575, 0.2553, 0.9497, 0.2602, 0.9982, 0.1124, 0.9912, 0.1174, 0.9371, 0.2538, 0.09269, 0.2514, 0.1354, 0.1393, 0.172, 0.1329, 0.1231, 0.2514, 0.1354, 0.2543, 0.1982, 0.2147, 0.24, 0.1393, 0.172, 0.1393, 0.172, 0.2147, 0.24, 0.1866, 0.2973, 0.1071, 0.2839, 0.09137, 0.3532, 0.1749, 0.3449, 0.1742, 0.3686, 0.09306, 0.3926, 0.09306, 0.3926, 0.1742, 0.3686, 0.182, 0.4056, 0.1607, 0.4372, 0.0737, 0.4377, 0.09306, 0.3926, 0.1607, 0.4372, 0.1532, 0.4596, 0.08048, 0.5442, 0.08103, 0.5152, 0.1511, 0.5011, 0.1519, 0.5204, 0.1751, 0.6279, 0.09262, 0.607, 0.1627, 0.561, 0.1831, 0.5919, 0.174, 0.6524, 0.06577, 0.6525, 0.09262, 0.607, 0.1751, 0.6279, 0.2149, 0.7575, 0.135, 0.8275, 0.08306, 0.7478, 0.1848, 0.7036, 0.08306, 0.7478, 0.135, 0.8275, 0.08442, 0.8326, 0.04048, 0.7878, 0.07353, 0.479, 0.08103, 0.5152, 0.01192, 0.568, 0.0001374, 0.5087, 0.1174, 0.9371, 0.1124, 0.9912, 0.01263, 0.9999, 0.03308, 0.9437, 0.09137, 0.3532, 0.09306, 0.3926, 0.03781, 0.3871, 0.03128, 0.3682, 0.5563, 0.08852, 0.56, 0.08853, 0.5558, 0.09749, 0.5537, 0.09927, 0.5227, 0.1159, 0.5522, 0.08964, 0.551, 0.09678, 0.539, 0.1202, 0.6519, 0.1388, 0.5558, 0.09749, 0.56, 0.08853, 0.6018, 0.0847, 0.626, 0.1535, 0.5537, 0.09927, 0.5558, 0.09749, 0.6519, 0.1388, 0.539, 0.1202, 0.551, 0.09678, 0.5512, 0.1023, 0.5724, 0.166, 0.7986, 0.5542, 0.798, 0.5525, 0.8077, 0.5484, 0.8074, 0.5501, 0.7927, 0.5971, 0.7993, 0.5555, 0.8002, 0.5567, 0.8121, 0.6082, 0.8429, 0.5527, 0.8077, 0.5484, 0.798, 0.5525, 0.8286, 0.5206, 0.851, 0.5681, 0.8074, 0.5501, 0.8077, 0.5484, 0.8429, 0.5527, 0.8121, 0.6082, 0.8002, 0.5567, 0.8066, 0.5538, 0.843, 0.6001, 0.5564, 0.3738, 0.5582, 0.3765, 0.5565, 0.3794, 0.5547, 0.3779, 0.6245, 0.3897, 0.566, 0.3683, 0.5691, 0.3664, 0.6112, 0.3769, 0.6103, 0.4456, 0.5606, 0.3738, 0.563, 0.3727, 0.6317, 0.4367, 0.56, 0.4465, 0.5547, 0.3779, 0.5565, 0.3794, 0.5682, 0.4539, 0.5305, 0.4058, 0.5521, 0.3588, 0.5498, 0.3714, 0.5504, 0.4179, 0.7145, 0.9701, 0.7192, 0.9629, 0.7198, 0.9663, 0.7148, 0.9778, 0.687, 0.905, 0.707, 0.9659, 0.7013, 0.9648, 0.6729, 0.9098, 0.7285, 0.9064, 0.7185, 0.96, 0.7176, 0.9579, 0.7189, 0.9024, 0.7561, 0.9339, 0.7148, 0.9778, 0.7198, 0.9663, 0.7411, 0.921, 0.666, 0.9354, 0.6996, 0.9681, 0.6987, 0.9696, 0.6686, 0.9484, 0.5741, 0.2284, 0.5627, 0.198, 0.6132, 0.2513, 0.6193, 0.2729, 0.5627, 0.198, 0.539, 0.1202, 0.5724, 0.166, 0.6132, 0.2513, 0.7058, 0.2903, 0.6791, 0.2493, 0.7247, 0.2329, 0.7599, 0.2859, 0.6791, 0.2493, 0.626, 0.1535, 0.6519, 0.1388, 0.7247, 0.2329, 0.7599, 0.2859, 0.7247, 0.2329, 0.665, 0.1036, 0.7346, 0.1373, 0.7247, 0.2329, 0.6519, 0.1388, 0.6018, 0.0847, 0.665, 0.1036, 0.5348, 0.2455, 0.5297, 0.1999, 0.5627, 0.198, 0.5741, 0.2284, 0.5297, 0.1999, 0.5227, 0.1159, 0.539, 0.1202, 0.5627, 0.198, 0.7918, 0.7453, 0.8048, 0.706, 0.8803, 0.7186, 0.9297, 0.8033, 0.8048, 0.706, 0.8121, 0.6082, 0.843, 0.6001, 0.8803, 0.7186, 0.9488, 0.6963, 0.8984, 0.6383, 0.8791, 0.5457, 0.9334, 0.6638, 0.8984, 0.6383, 0.851, 0.5681, 0.8429, 0.5527, 0.8791, 0.5457, 0.9334, 0.6638, 0.8791, 0.5457, 0.9091, 0.528, 0.942, 0.5406, 0.8791, 0.5457, 0.8429, 0.5527, 0.8286, 0.5206, 0.9091, 0.528, 0.7784, 0.7091, 0.7824, 0.6819, 0.8048, 0.706, 0.7918, 0.7453, 0.7824, 0.6819, 0.7927, 0.5971, 0.8121, 0.6082, 0.8048, 0.706, 0.5761, 0.8308, 0.6222, 0.8878, 0.6351, 0.9289, 0.5622, 0.8485, 0.6222, 0.8878, 0.666, 0.9354, 0.6686, 0.9484, 0.6351, 0.9289, 0.7969, 0.8481, 0.778, 0.8938, 0.7451, 0.8784, 0.7556, 0.8389, 0.778, 0.8938, 0.7561, 0.9339, 0.7411, 0.921, 0.7451, 0.8784, 0.7398, 0.7963, 0.7283, 0.8273, 0.7212, 0.8066, 0.7279, 0.7756, 0.7283, 0.8273, 0.7285, 0.9064, 0.7189, 0.9024, 0.7212, 0.8066, 0.6477, 0.7496, 0.6632, 0.8061, 0.6361, 0.8104, 0.6026, 0.7423, 0.6632, 0.8061, 0.687, 0.905, 0.6729, 0.9098, 0.6361, 0.8104, 0.4828, 0.4793, 0.4977, 0.4514, 0.5392, 0.4627, 0.5315, 0.4848, 0.4977, 0.4514, 0.5305, 0.4058, 0.5504, 0.4179, 0.5392, 0.4627, 0.5552, 0.5236, 0.5642, 0.5036, 0.5729, 0.5184, 0.5716, 0.5361, 0.5642, 0.5036, 0.56, 0.4465, 0.5682, 0.4539, 0.5729, 0.5184, 0.6681, 0.563, 0.6462, 0.5219, 0.6782, 0.5158, 0.7247, 0.5538, 0.6462, 0.5219, 0.6103, 0.4456, 0.6317, 0.4367, 0.6782, 0.5158, 0.7376, 0.4542, 0.7058, 0.4246, 0.679, 0.4044, 0.7337, 0.4184, 0.7058, 0.4246, 0.6245, 0.3897, 0.6112, 0.3769, 0.679, 0.4044, 0.7709, 0.7491, 0.7784, 0.7091, 0.7918, 0.7453, 0.7869, 0.7711, 0.9946, 0.7197, 0.9334, 0.6638, 0.942, 0.5406, 0.9803, 0.5497, 0.9892, 0.7671, 0.9488, 0.6963, 0.9334, 0.6638, 0.9946, 0.7197, 0.7869, 0.7711, 0.7918, 0.7453, 0.9297, 0.8033, 0.9306, 0.8623, 0.5424, 0.2904, 0.5348, 0.2455, 0.5741, 0.2284, 0.5881, 0.2595, 0.7985, 0.3465, 0.7599, 0.2859, 0.7346, 0.1373, 0.821, 0.1831, 0.7422, 0.3385, 0.7058, 0.2903, 0.7599, 0.2859, 0.7985, 0.3465, 0.5881, 0.2595, 0.5741, 0.2284, 0.6193, 0.2729, 0.6281, 0.304, 0.7834, 0.4874, 0.7376, 0.4542, 0.7337, 0.4184, 0.7751, 0.4329, 0.7001, 0.6096, 0.6681, 0.563, 0.7247, 0.5538, 0.7702, 0.613, 0.5468, 0.5538, 0.5552, 0.5236, 0.5716, 0.5361, 0.569, 0.5673, 0.4687, 0.5094, 0.4828, 0.4793, 0.5315, 0.4848, 0.5263, 0.5128, 0.6277, 0.6833, 0.6477, 0.7496, 0.6026, 0.7423, 0.5781, 0.6623, 0.7512, 0.7555, 0.7398, 0.7963, 0.7279, 0.7756, 0.7285, 0.7137, 0.8142, 0.7999, 0.7969, 0.8481, 0.7556, 0.8389, 0.76, 0.7966, 0.5356, 0.7595, 0.5761, 0.8308, 0.5622, 0.8485, 0.5187, 0.8059, 0.5187, 0.8059, 0.5622, 0.8485, 0.5746, 0.8972, 0.5168, 0.8674, 0.5168, 0.8674, 0.5746, 0.8972, 0.5626, 0.9427, 0.513, 0.9236, 0.7285, 0.7137, 0.7279, 0.7756, 0.6906, 0.7599, 0.6789, 0.7043, 0.6789, 0.7043, 0.6906, 0.7599, 0.6477, 0.7496, 0.6277, 0.6833, 0.9306, 0.8623, 0.9297, 0.8033, 0.9387, 0.7484, 0.9601, 0.8146, 0.9601, 0.8146, 0.9387, 0.7484, 0.9488, 0.6963, 0.9892, 0.7671, 0.7505, 0.7011, 0.7572, 0.6577, 0.7637, 0.6836, 0.7573, 0.725, 0.7573, 0.725, 0.7637, 0.6836, 0.7784, 0.7091, 0.7709, 0.7491, 0.7212, 0.8066, 0.7189, 0.9024, 0.7091, 0.9013, 0.701, 0.8045, 0.701, 0.8045, 0.7091, 0.9013, 0.687, 0.905, 0.6632, 0.8061, 0.7279, 0.7756, 0.7212, 0.8066, 0.701, 0.8045, 0.6906, 0.7599, 0.6906, 0.7599, 0.701, 0.8045, 0.6632, 0.8061, 0.6477, 0.7496, 0.6351, 0.9289, 0.6686, 0.9484, 0.662, 0.9678, 0.6273, 0.9424, 0.6273, 0.9424, 0.662, 0.9678, 0.6554, 0.9864, 0.6081, 0.9685, 0.5622, 0.8485, 0.6351, 0.9289, 0.6273, 0.9424, 0.5746, 0.8972, 0.5746, 0.8972, 0.6273, 0.9424, 0.6081, 0.9685, 0.5626, 0.9427, 0.7759, 0.6274, 0.7898, 0.5789, 0.7912, 0.5889, 0.7759, 0.6555, 0.7759, 0.6555, 0.7912, 0.5889, 0.7927, 0.5971, 0.7824, 0.6819, 0.7572, 0.6577, 0.7759, 0.6274, 0.7759, 0.6555, 0.7637, 0.6836, 0.7637, 0.6836, 0.7759, 0.6555, 0.7824, 0.6819, 0.7784, 0.7091, 0.8803, 0.7186, 0.843, 0.6001, 0.8528, 0.5841, 0.9201, 0.6881, 0.9201, 0.6881, 0.8528, 0.5841, 0.851, 0.5681, 0.8984, 0.6383, 0.9297, 0.8033, 0.8803, 0.7186, 0.9201, 0.6881, 0.9387, 0.7484, 0.9387, 0.7484, 0.9201, 0.6881, 0.8984, 0.6383, 0.9488, 0.6963, 0.6686, 0.9484, 0.6987, 0.9696, 0.7028, 0.9728, 0.662, 0.9678, 0.662, 0.9678, 0.7028, 0.9728, 0.7148, 0.9778, 0.6554, 0.9864, 0.7189, 0.9024, 0.7176, 0.9579, 0.7137, 0.9634, 0.7091, 0.9013, 0.7091, 0.9013, 0.7137, 0.9634, 0.707, 0.9659, 0.687, 0.905, 0.6996, 0.9681, 0.7049, 0.9709, 0.7028, 0.9728, 0.6987, 0.9696, 0.7049, 0.9709, 0.7145, 0.9701, 0.7148, 0.9778, 0.7028, 0.9728, 0.843, 0.6001, 0.8066, 0.5538, 0.807, 0.5519, 0.8528, 0.5841, 0.8528, 0.5841, 0.807, 0.5519, 0.8074, 0.5501, 0.851, 0.5681, 0.7898, 0.5789, 0.798, 0.5525, 0.7986, 0.5542, 0.7912, 0.5889, 0.7912, 0.5889, 0.7986, 0.5542, 0.7993, 0.5555, 0.7927, 0.5971, 0.8002, 0.5567, 0.7993, 0.5555, 0.807, 0.5519, 0.8066, 0.5538, 0.7993, 0.5555, 0.7986, 0.5542, 0.8074, 0.5501, 0.807, 0.5519, 0.09306, 0.3926, 0.0737, 0.4377, 0.007081, 0.4462, 0.03781, 0.3871, 0.0737, 0.4377, 0.07353, 0.479, 0.0001374, 0.5087, 0.007081, 0.4462, 0.08103, 0.5152, 0.07353, 0.479, 0.1505, 0.4804, 0.1511, 0.5011, 0.07353, 0.479, 0.0737, 0.4377, 0.1532, 0.4596, 0.1505, 0.4804, 0.2632, 0.0001374, 0.2578, 0.04925, 0.1284, 0.08419, 0.1226, 0.04183, 0.2578, 0.04925, 0.2538, 0.09269, 0.1329, 0.1231, 0.1284, 0.08419, 0.1226, 0.04183, 0.1284, 0.08419, 0.06597, 0.1303, 0.05748, 0.1136, 0.1284, 0.08419, 0.1329, 0.1231, 0.07543, 0.1464, 0.06597, 0.1303, 0.3453, 0.4565, 0.3503, 0.4719, 0.3111, 0.4764, 0.3096, 0.4637, 0.3503, 0.4719, 0.3529, 0.4855, 0.3119, 0.4878, 0.3111, 0.4764, 0.4472, 0.3345, 0.4725, 0.338, 0.4476, 0.4103, 0.4264, 0.3952, 0.4725, 0.338, 0.497, 0.3418, 0.4678, 0.4247, 0.4476, 0.4103, 0.361, 0.4503, 0.3679, 0.4673, 0.3503, 0.4719, 0.3453, 0.4565, 0.3679, 0.4673, 0.3717, 0.483, 0.3529, 0.4855, 0.3503, 0.4719, 0.4264, 0.3952, 0.4476, 0.4103, 0.404, 0.4526, 0.3909, 0.4333, 0.4476, 0.4103, 0.4678, 0.4247, 0.4149, 0.4725, 0.404, 0.4526, 0.3123, 0.4991, 0.2717, 0.4991, 0.2724, 0.4873, 0.3119, 0.4878, 0.3119, 0.4878, 0.2724, 0.4873, 0.2728, 0.4755, 0.3111, 0.4764, 0.1958, 0.4992, 0.1511, 0.5011, 0.1505, 0.4804, 0.1969, 0.4839, 0.1969, 0.4839, 0.1505, 0.4804, 0.1532, 0.4596, 0.199, 0.4684, 0.2324, 0.4992, 0.1958, 0.4992, 0.1969, 0.4839, 0.2335, 0.4855, 0.2335, 0.4855, 0.1969, 0.4839, 0.199, 0.4684, 0.2347, 0.4718, 0.2717, 0.4991, 0.2324, 0.4992, 0.2335, 0.4855, 0.2724, 0.4873, 0.2724, 0.4873, 0.2335, 0.4855, 0.2347, 0.4718, 0.2728, 0.4755, 0.4472, 0.3345, 0.433, 0.2651, 0.4623, 0.2551, 0.4725, 0.338, 0.4725, 0.338, 0.4623, 0.2551, 0.4908, 0.2471, 0.497, 0.3418, 0.3311, 0.1539, 0.2514, 0.1354, 0.2538, 0.09269, 0.3505, 0.1172, 0.3505, 0.1172, 0.2538, 0.09269, 0.2578, 0.04925, 0.3698, 0.08096, 0.3887, 0.2001, 0.3311, 0.1539, 0.3505, 0.1172, 0.4172, 0.1753, 0.4172, 0.1753, 0.3505, 0.1172, 0.3698, 0.08096, 0.4463, 0.1517, 0.433, 0.2651, 0.3887, 0.2001, 0.4172, 0.1753, 0.4623, 0.2551, 0.4623, 0.2551, 0.4172, 0.1753, 0.4463, 0.1517, 0.4908, 0.2471, 0.404, 0.4526, 0.4149, 0.4725, 0.3898, 0.4796, 0.3838, 0.4618, 0.3838, 0.4618, 0.3898, 0.4796, 0.3717, 0.483, 0.3679, 0.4673, 0.3909, 0.4333, 0.404, 0.4526, 0.3838, 0.4618, 0.3746, 0.4434, 0.3746, 0.4434, 0.3838, 0.4618, 0.3679, 0.4673, 0.361, 0.4503, 0.707, 0.9659, 0.7137, 0.9634, 0.7142, 0.9662, 0.7062, 0.9684, 0.7062, 0.9684, 0.7142, 0.9662, 0.7145, 0.9701, 0.7049, 0.9709, 0.7013, 0.9648, 0.707, 0.9659, 0.7062, 0.9684, 0.7005, 0.9665, 0.7005, 0.9665, 0.7062, 0.9684, 0.7049, 0.9709, 0.6996, 0.9681, 0.5781, 0.6623, 0.6026, 0.7423, 0.5886, 0.7867, 0.5568, 0.7117, 0.5568, 0.7117, 0.5886, 0.7867, 0.5761, 0.8308, 0.5356, 0.7595, 0.76, 0.7966, 0.7556, 0.8389, 0.7488, 0.8175, 0.7569, 0.7767, 0.7569, 0.7767, 0.7488, 0.8175, 0.7398, 0.7963, 0.7512, 0.7555, 0.7751, 0.4329, 0.7337, 0.4184, 0.7126, 0.3855, 0.7497, 0.3796, 0.7497, 0.3796, 0.7126, 0.3855, 0.6928, 0.3413, 0.7215, 0.3365, 0.569, 0.5673, 0.5716, 0.5361, 0.6107, 0.5575, 0.6293, 0.5983, 0.6293, 0.5983, 0.6107, 0.5575, 0.6681, 0.563, 0.7001, 0.6096, 0.5729, 0.5184, 0.5682, 0.4539, 0.5831, 0.4547, 0.5983, 0.5241, 0.5983, 0.5241, 0.5831, 0.4547, 0.6103, 0.4456, 0.6462, 0.5219, 0.5716, 0.5361, 0.5729, 0.5184, 0.5983, 0.5241, 0.6107, 0.5575, 0.6107, 0.5575, 0.5983, 0.5241, 0.6462, 0.5219, 0.6681, 0.563, 0.679, 0.4044, 0.6112, 0.3769, 0.6112, 0.3609, 0.672, 0.3901, 0.672, 0.3901, 0.6112, 0.3609, 0.6092, 0.3367, 0.6645, 0.3432, 0.7337, 0.4184, 0.679, 0.4044, 0.672, 0.3901, 0.7126, 0.3855, 0.7126, 0.3855, 0.672, 0.3901, 0.6645, 0.3432, 0.6928, 0.3413, 0.7451, 0.8784, 0.7411, 0.921, 0.7349, 0.9133, 0.7376, 0.8519, 0.7376, 0.8519, 0.7349, 0.9133, 0.7285, 0.9064, 0.7283, 0.8273, 0.7556, 0.8389, 0.7451, 0.8784, 0.7376, 0.8519, 0.7488, 0.8175, 0.7488, 0.8175, 0.7376, 0.8519, 0.7283, 0.8273, 0.7398, 0.7963, 0.6361, 0.8104, 0.6729, 0.9098, 0.6651, 0.9227, 0.6213, 0.8495, 0.6213, 0.8495, 0.6651, 0.9227, 0.666, 0.9354, 0.6222, 0.8878, 0.6026, 0.7423, 0.6361, 0.8104, 0.6213, 0.8495, 0.5886, 0.7867, 0.5886, 0.7867, 0.6213, 0.8495, 0.6222, 0.8878, 0.5761, 0.8308, 0.6729, 0.9098, 0.7013, 0.9648, 0.7005, 0.9665, 0.6651, 0.9227, 0.6651, 0.9227, 0.7005, 0.9665, 0.6996, 0.9681, 0.666, 0.9354, 0.7411, 0.921, 0.7198, 0.9663, 0.7192, 0.9629, 0.7349, 0.9133, 0.7349, 0.9133, 0.7192, 0.9629, 0.7185, 0.96, 0.7285, 0.9064, 0.7137, 0.9634, 0.7176, 0.9579, 0.7185, 0.96, 0.7142, 0.9662, 0.7142, 0.9662, 0.7185, 0.96, 0.7192, 0.9629, 0.7145, 0.9701, 0.6112, 0.3769, 0.5691, 0.3664, 0.5651, 0.3628, 0.6112, 0.3609, 0.6112, 0.3609, 0.5651, 0.3628, 0.5521, 0.3588, 0.6092, 0.3367, 0.5682, 0.4539, 0.5565, 0.3794, 0.5582, 0.3765, 0.5831, 0.4547, 0.5831, 0.4547, 0.5582, 0.3765, 0.5606, 0.3738, 0.6103, 0.4456, 0.5641, 0.3707, 0.563, 0.3727, 0.5606, 0.3738, 0.5601, 0.3708, 0.5601, 0.3708, 0.5606, 0.3738, 0.5582, 0.3765, 0.5564, 0.3738, 0.1071, 0.2839, 0.0983, 0.3214, 0.02553, 0.3493, 0.0218, 0.3104, 0.0983, 0.3214, 0.09137, 0.3532, 0.03128, 0.3682, 0.02553, 0.3493, 0.1848, 0.7036, 0.08306, 0.7478, 0.06766, 0.7021, 0.1769, 0.676, 0.1769, 0.676, 0.06766, 0.7021, 0.06577, 0.6525, 0.174, 0.6524, 0.1071, 0.2839, 0.1866, 0.2973, 0.1786, 0.323, 0.0983, 0.3214, 0.0983, 0.3214, 0.1786, 0.323, 0.1749, 0.3449, 0.09137, 0.3532, 0.09262, 0.607, 0.06577, 0.6525, 0.01571, 0.6716, 0.03374, 0.6106, 0.06577, 0.6525, 0.06766, 0.7021, 0.0191, 0.7325, 0.01571, 0.6716, 0.3577, 0.3956, 0.3909, 0.4333, 0.3746, 0.4434, 0.3459, 0.4068, 0.3459, 0.4068, 0.3746, 0.4434, 0.361, 0.4503, 0.3361, 0.4155, 0.3908, 0.565, 0.3575, 0.6026, 0.3458, 0.5913, 0.3745, 0.5548, 0.3745, 0.5548, 0.3458, 0.5913, 0.336, 0.5827, 0.3609, 0.548, 0.404, 0.5457, 0.3908, 0.565, 0.3745, 0.5548, 0.3838, 0.5364, 0.3838, 0.5364, 0.3745, 0.5548, 0.3609, 0.548, 0.3678, 0.5309, 0.4149, 0.4725, 0.4249, 0.4991, 0.3928, 0.4991, 0.3898, 0.4796, 0.3898, 0.4796, 0.3928, 0.4991, 0.3735, 0.4991, 0.3717, 0.483, 0.3575, 0.6026, 0.3194, 0.6349, 0.3096, 0.6209, 0.3458, 0.5913, 0.3458, 0.5913, 0.3096, 0.6209, 0.3019, 0.6096, 0.336, 0.5827, 0.2365, 0.6822, 0.1848, 0.7036, 0.1769, 0.676, 0.2291, 0.6611, 0.2291, 0.6611, 0.1769, 0.676, 0.174, 0.6524, 0.2243, 0.6436, 0.2781, 0.6617, 0.2365, 0.6822, 0.2291, 0.6611, 0.2693, 0.6438, 0.2693, 0.6438, 0.2291, 0.6611, 0.2243, 0.6436, 0.2627, 0.6293, 0.3194, 0.6349, 0.2781, 0.6617, 0.2693, 0.6438, 0.3096, 0.6209, 0.3096, 0.6209, 0.2693, 0.6438, 0.2627, 0.6293, 0.3019, 0.6096, 0.3252, 0.4245, 0.2935, 0.4013, 0.302, 0.3884, 0.3361, 0.4155, 0.3361, 0.4155, 0.302, 0.3884, 0.3097, 0.3772, 0.3459, 0.4068, 0.2197, 0.3735, 0.1742, 0.3686, 0.1749, 0.3449, 0.2244, 0.354, 0.2244, 0.354, 0.1749, 0.3449, 0.1786, 0.323, 0.2294, 0.3367, 0.2558, 0.3849, 0.2197, 0.3735, 0.2244, 0.354, 0.2627, 0.3686, 0.2627, 0.3686, 0.2244, 0.354, 0.2294, 0.3367, 0.2695, 0.3541, 0.2935, 0.4013, 0.2558, 0.3849, 0.2627, 0.3686, 0.302, 0.3884, 0.302, 0.3884, 0.2627, 0.3686, 0.2695, 0.3541, 0.3097, 0.3772, 0.3928, 0.4991, 0.3897, 0.5186, 0.3717, 0.5153, 0.3735, 0.4991, 0.3897, 0.5186, 0.3838, 0.5364, 0.3678, 0.5309, 0.3717, 0.5153, 0.4249, 0.4991, 0.4149, 0.5257, 0.3897, 0.5186, 0.3928, 0.4991, 0.4149, 0.5257, 0.404, 0.5457, 0.3838, 0.5364, 0.3897, 0.5186, 0.5651, 0.3628, 0.5609, 0.3666, 0.5547, 0.3696, 0.5521, 0.3588, 0.5609, 0.3666, 0.5601, 0.3708, 0.5564, 0.3738, 0.5547, 0.3696, 0.5691, 0.3664, 0.566, 0.3683, 0.5609, 0.3666, 0.5651, 0.3628, 0.566, 0.3683, 0.5641, 0.3707, 0.5601, 0.3708, 0.5609, 0.3666, 0.5263, 0.5128, 0.5315, 0.4848, 0.5403, 0.5052, 0.5331, 0.5338, 0.5331, 0.5338, 0.5403, 0.5052, 0.5552, 0.5236, 0.5468, 0.5538, 0.7702, 0.613, 0.7247, 0.5538, 0.736, 0.5019, 0.7791, 0.5487, 0.7791, 0.5487, 0.736, 0.5019, 0.7376, 0.4542, 0.7834, 0.4874, 0.6281, 0.304, 0.6193, 0.2729, 0.6543, 0.2893, 0.6822, 0.3295, 0.6822, 0.3295, 0.6543, 0.2893, 0.7058, 0.2903, 0.7422, 0.3385, 0.821, 0.1831, 0.7346, 0.1373, 0.7335, 0.09261, 0.8033, 0.114, 0.8033, 0.114, 0.7335, 0.09261, 0.7257, 0.0369, 0.7842, 0.04481, 0.6782, 0.5158, 0.6317, 0.4367, 0.619, 0.4004, 0.7014, 0.4643, 0.7014, 0.4643, 0.619, 0.4004, 0.6245, 0.3897, 0.7058, 0.4246, 0.7247, 0.5538, 0.6782, 0.5158, 0.7014, 0.4643, 0.736, 0.5019, 0.736, 0.5019, 0.7014, 0.4643, 0.7058, 0.4246, 0.7376, 0.4542, 0.5392, 0.4627, 0.5504, 0.4179, 0.5553, 0.4335, 0.5483, 0.4846, 0.5483, 0.4846, 0.5553, 0.4335, 0.56, 0.4465, 0.5642, 0.5036, 0.5315, 0.4848, 0.5392, 0.4627, 0.5483, 0.4846, 0.5403, 0.5052, 0.5403, 0.5052, 0.5483, 0.4846, 0.5642, 0.5036, 0.5552, 0.5236, 0.665, 0.1036, 0.6018, 0.0847, 0.5908, 0.07628, 0.6694, 0.07362, 0.6694, 0.07362, 0.5908, 0.07628, 0.5823, 0.06857, 0.6689, 0.03409, 0.7346, 0.1373, 0.665, 0.1036, 0.6694, 0.07362, 0.7335, 0.09261, 0.7335, 0.09261, 0.6694, 0.07362, 0.6689, 0.03409, 0.7257, 0.0369, 0.6132, 0.2513, 0.5724, 0.166, 0.5941, 0.1704, 0.6367, 0.2563, 0.6367, 0.2563, 0.5941, 0.1704, 0.626, 0.1535, 0.6791, 0.2493, 0.6193, 0.2729, 0.6132, 0.2513, 0.6367, 0.2563, 0.6543, 0.2893, 0.6543, 0.2893, 0.6367, 0.2563, 0.6791, 0.2493, 0.7058, 0.2903, 0.5504, 0.4179, 0.5498, 0.3714, 0.5524, 0.3753, 0.5553, 0.4335, 0.5553, 0.4335, 0.5524, 0.3753, 0.5547, 0.3779, 0.56, 0.4465, 0.6317, 0.4367, 0.563, 0.3727, 0.5641, 0.3707, 0.619, 0.4004, 0.619, 0.4004, 0.5641, 0.3707, 0.566, 0.3683, 0.6245, 0.3897, 0.5521, 0.3588, 0.5547, 0.3696, 0.5524, 0.3753, 0.5498, 0.3714, 0.5547, 0.3696, 0.5564, 0.3738, 0.5547, 0.3779, 0.5524, 0.3753, 0.5724, 0.166, 0.5512, 0.1023, 0.5524, 0.1009, 0.5941, 0.1704, 0.5941, 0.1704, 0.5524, 0.1009, 0.5537, 0.09927, 0.626, 0.1535, 0.6018, 0.0847, 0.56, 0.08853, 0.5563, 0.08852, 0.5908, 0.07628, 0.5908, 0.07628, 0.5563, 0.08852, 0.5522, 0.08964, 0.5823, 0.06857, 0.551, 0.09678, 0.5522, 0.08964, 0.5524, 0.1009, 0.5512, 0.1023, 0.5522, 0.08964, 0.5563, 0.08852, 0.5537, 0.09927, 0.5524, 0.1009, 0.135, 0.8275, 0.1233, 0.8847, 0.05525, 0.8875, 0.08442, 0.8326, 0.1233, 0.8847, 0.1174, 0.9371, 0.03308, 0.9437, 0.05525, 0.8875, 0.09262, 0.607, 0.08183, 0.573, 0.1554, 0.54, 0.1627, 0.561, 0.08183, 0.573, 0.08048, 0.5442, 0.1519, 0.5204, 0.1554, 0.54, 0.2493, 0.8617, 0.2514, 0.9053, 0.1233, 0.8847, 0.135, 0.8275, 0.2514, 0.9053, 0.2553, 0.9497, 0.1174, 0.9371, 0.1233, 0.8847, 0.08103, 0.5152, 0.08048, 0.5442, 0.01733, 0.5824, 0.01192, 0.568, 0.08048, 0.5442, 0.08183, 0.573, 0.02527, 0.5965, 0.01733, 0.5824, 0.3543, 0.4991, 0.3529, 0.5127, 0.3119, 0.5104, 0.3123, 0.4991, 0.3529, 0.5127, 0.3503, 0.5263, 0.3111, 0.5218, 0.3119, 0.5104, 0.5243, 0.6525, 0.4969, 0.6569, 0.4678, 0.5738, 0.4905, 0.5571, 0.4969, 0.6569, 0.4723, 0.6606, 0.4475, 0.5881, 0.4678, 0.5738, 0.3735, 0.4991, 0.3717, 0.5153, 0.3529, 0.5127, 0.3543, 0.4991, 0.3717, 0.5153, 0.3678, 0.5309, 0.3503, 0.5263, 0.3529, 0.5127, 0.4905, 0.5571, 0.4678, 0.5738, 0.4149, 0.5257, 0.4249, 0.4991, 0.4678, 0.5738, 0.4475, 0.5881, 0.404, 0.5457, 0.4149, 0.5257, 0.3096, 0.5345, 0.2736, 0.5364, 0.2728, 0.5227, 0.3111, 0.5218, 0.3111, 0.5218, 0.2728, 0.5227, 0.2724, 0.5109, 0.3119, 0.5104, 0.2025, 0.5481, 0.1627, 0.561, 0.1554, 0.54, 0.1992, 0.5302, 0.1992, 0.5302, 0.1554, 0.54, 0.1519, 0.5204, 0.197, 0.5147, 0.2368, 0.5423, 0.2025, 0.5481, 0.1992, 0.5302, 0.2349, 0.5265, 0.2349, 0.5265, 0.1992, 0.5302, 0.197, 0.5147, 0.2336, 0.5128, 0.2736, 0.5364, 0.2368, 0.5423, 0.2349, 0.5265, 0.2728, 0.5227, 0.2728, 0.5227, 0.2349, 0.5265, 0.2336, 0.5128, 0.2724, 0.5109, 0.5243, 0.6525, 0.522, 0.7606, 0.4902, 0.7519, 0.4969, 0.6569, 0.4969, 0.6569, 0.4902, 0.7519, 0.4617, 0.7436, 0.4723, 0.6606, 0.3889, 0.9603, 0.2602, 0.9982, 0.2553, 0.9497, 0.3669, 0.9172, 0.3669, 0.9172, 0.2553, 0.9497, 0.2514, 0.9053, 0.3483, 0.8808, 0.4781, 0.8743, 0.3889, 0.9603, 0.3669, 0.9172, 0.4449, 0.8474, 0.4449, 0.8474, 0.3669, 0.9172, 0.3483, 0.8808, 0.4159, 0.8234, 0.522, 0.7606, 0.4781, 0.8743, 0.4449, 0.8474, 0.4902, 0.7519, 0.4902, 0.7519, 0.4449, 0.8474, 0.4159, 0.8234, 0.4617, 0.7436])
me_cube_002.update()

# ---- objects
ob_cube = bpy.data.objects.new('Cube', me_cube_001)
ob_cube_001 = bpy.data.objects.new('Cube.001', me_cube_002)

# ---- transforms, parenting, visibility, modifiers, constraints
ob_cube.location = (0.0, 0.0, 1.415)
ob_cube.rotation_euler = (-0.974, -1.543e-16, 9.53e-17)
ob_cube.scale = (1.0, 1.0, 1.53)
ob_cube_001.location = (-0.0005121, -0.01594, 1.403)
ob_cube_001.rotation_euler = (-0.974, -1.543e-16, 9.53e-17)
ob_cube_001.scale = (1.0, 1.0, 1.53)

# ---- collection membership
col_collection.objects.link(ob_cube)
col_collection.objects.link(ob_cube_001)

# ---- scene / render settings (as saved in the file)
scene.frame_start = 1; scene.frame_end = 250; scene.frame_set(1)
scene.render.engine = 'BLENDER_EEVEE_NEXT'
scene.cycles.sampling_pattern = 'TABULATED_SOBOL'
scene.cycles.use_light_tree = False
scene.view_settings.view_transform = 'Filmic'
bpy.context.view_layer.update()

# ---- added for rendering (the .blend has no active camera and no usable light): camera, sun
cam_auto = bpy.data.cameras.new('AutoCamera')
cam_auto.lens = 50.0
cam_auto.sensor_width = 36.0
cam_auto.clip_end = 1000.0
ob_auto_camera = bpy.data.objects.new('AutoCamera', cam_auto)
scene.collection.objects.link(ob_auto_camera)
ob_auto_camera.location = (6.37757, -7.78132, 6.42926)
ob_auto_camera.rotation_euler = (1.09748, -7.21219e-08, 0.694738)
scene.camera = ob_auto_camera
light_auto_sun = bpy.data.lights.new('AutoSun', 'SUN')
light_auto_sun.energy = 3.0
light_auto_sun.angle = 0.0523599
ob_auto_sun = bpy.data.objects.new('AutoSun', light_auto_sun)
scene.collection.objects.link(ob_auto_sun)
ob_auto_sun.rotation_euler = (0.872665, 0.174533, 0.523599)
bpy.context.view_layer.update()
